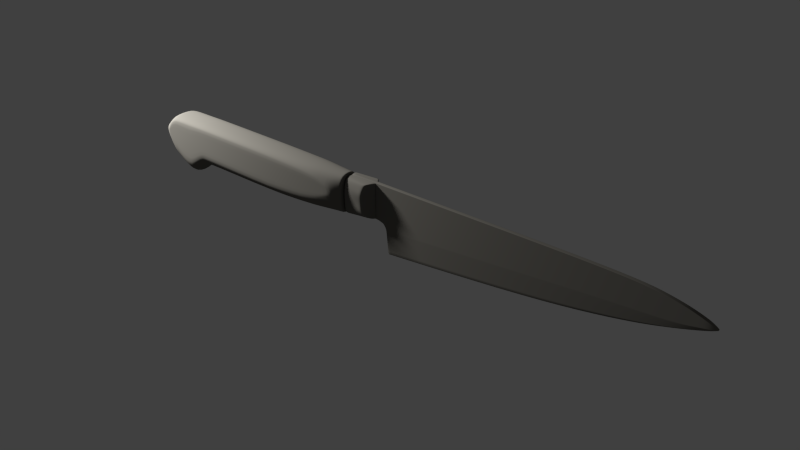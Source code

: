 # Source: KitchenKnife1.blend  (saved by Blender 2.79.0; exported with 4.5.12 LTS)
import bpy
from mathutils import Matrix  # noqa: F401  (used for matrix-valued properties, if any)

bpy.ops.wm.read_factory_settings(use_empty=True)
scene = bpy.context.scene
scene.name = 'Scene'

# ---- collections
col_collection_1 = bpy.data.collections.new('Collection 1'); scene.collection.children.link(col_collection_1)

# ---- materials (node trees are filled in below, after node groups)
mat_material_006 = bpy.data.materials.new('Material.006')
mat_material_006.alpha_threshold = 0.0
mat_material_006.roughness = 0.5

# ---- material node trees
mat_material_006.use_nodes = True; mat_material_006.node_tree.nodes.clear()
_N = mat_material_006.node_tree.nodes; _L = mat_material_006.node_tree.links
n0 = _N.new('ShaderNodeOutputMaterial'); n0.name = 'Material Output'; n0.location = (300, 300)
n1 = _N.new('ShaderNodeBsdfDiffuse'); n1.name = 'Diffuse BSDF'; n1.location = (10, 300)
n1.inputs[0].default_value = (0.1448, 0.1374, 0.1214, 1.0)
_L.new(n1.outputs[0], n0.inputs[0])
n0.is_active_output = True

# ---- world
world_world = bpy.data.worlds.new('World'); scene.world = world_world
world_world.color = (0.05088, 0.05088, 0.05088)
world_world.use_sun_shadow = False
world_world.sun_shadow_jitter_overblur = 0.0
world_world.cycles.sampling_method = 'NONE'
world_world.cycles.sample_map_resolution = 256

# ---- lights
light_point = bpy.data.lights.new('Point', 'POINT')
light_point.transmission_factor = 0.0
light_point.energy = 246.3
light_point.shadow_buffer_clip_start = 0.5
light_point.shadow_soft_size = 0.1
light_point.shadow_maximum_resolution = 0.006
light_point.use_absolute_resolution = True
light_point.cycles.use_multiple_importance_sampling = False

# ---- meshes
me_cube_003 = bpy.data.meshes.new('Cube.003')
me_cube_003.from_pydata([(-8.683, -0.1929, -12.28), (-8.683, 0.1929, -12.28), (16.87, 0.1929, -10.32), (16.87, -0.1929, -10.32), (-11.56, -1.0, 1.06), (-11.56, 1.0, 1.06), (16.87, 1.0, 0.7648), (16.87, -1.0, 0.7648), (-9.076, -1.0, -7.574), (-9.076, 1.0, -7.574), (16.87, 1.0, -5.991), (16.87, -1.0, -5.991), (-9.812, -1.0, -6.405), (-9.812, 1.0, -6.405), (16.87, 1.0, -5.02), (16.87, -1.0, -5.02), (-10.8, -1.0, -6.058), (-10.8, 1.0, -6.058), (16.87, 1.0, -4.596), (16.87, -1.0, -4.596), (-11.58, -1.0, -5.965), (-11.58, 1.0, -5.965), (16.87, 1.0, -4.26), (16.87, -1.0, -4.26), (30.87, 0.1929, -8.652), (30.87, -0.1929, -8.652), (30.87, 1.0, 0.5766), (30.87, -1.0, 0.5766), (30.87, 1.0, -5.05), (30.87, -1.0, -5.05), (30.87, 1.0, -4.079), (30.87, -1.0, -4.079), (30.87, 1.0, -3.655), (30.87, -1.0, -3.655), (30.87, 1.0, -3.319), (30.87, -1.0, -3.319), (40.21, 0.1929, -6.959), (40.21, -0.1929, -6.959), (40.21, 1.0, 0.2473), (40.21, -1.0, 0.2473), (40.21, 1.0, -4.603), (40.21, -1.0, -4.603), (40.21, 1.0, -3.632), (40.21, -1.0, -3.632), (40.21, 1.0, -3.208), (40.21, -1.0, -3.208), (40.21, 1.0, -2.872), (40.21, -1.0, -2.872), (44.16, 0.1929, -5.971), (44.16, -0.1929, -5.971), (44.16, 1.0, -0.2702), (44.16, -1.0, -0.2702), (44.16, 1.0, -4.438), (44.16, -1.0, -4.438), (44.16, 1.0, -3.467), (44.16, -1.0, -3.467), (44.16, 1.0, -3.044), (44.16, -1.0, -3.044), (44.16, 1.0, -2.707), (44.16, -1.0, -2.707), (47.64, 0.1929, -5.037), (47.64, -0.1929, -5.037), (47.64, 1.0, -0.9835), (47.64, -1.0, -0.9835), (47.64, 1.0, -4.126), (47.64, -1.0, -4.126), (47.64, 1.0, -3.425), (47.64, -1.0, -3.425), (47.64, 1.0, -3.119), (47.64, -1.0, -3.119), (47.64, 1.0, -2.876), (47.64, -1.0, -2.876), (50.21, 0.1929, -4.241), (50.21, -0.1929, -4.241), (50.21, 1.0, -1.75), (50.21, -1.0, -1.75), (50.21, 1.0, -3.594), (50.21, -1.0, -3.594), (50.21, 1.0, -3.159), (50.21, -1.0, -3.159), (50.21, 1.0, -2.969), (50.21, -1.0, -2.969), (50.21, 1.0, -2.818), (50.21, -1.0, -2.818), (51.88, 0.1929, -3.662), (51.88, -0.1929, -3.662), (51.88, 1.0, -2.391), (51.88, -1.0, -2.391), (51.88, 1.0, -3.34), (51.88, -1.0, -3.34), (51.88, 1.0, -3.124), (51.88, -1.0, -3.124), (51.88, 1.0, -3.029), (51.88, -1.0, -3.029), (51.88, 1.0, -2.954), (51.88, -1.0, -2.954), (52.92, 0.07992, -3.223), (52.92, -0.07992, -3.223), (52.91, 0.4143, -2.898), (52.91, -0.4143, -2.898), (53.04, 0.4143, -3.112), (53.04, -0.4143, -3.112), (53.05, 0.4143, -3.051), (53.05, -0.4143, -3.051), (53.05, 0.4143, -3.024), (53.05, -0.4143, -3.024), (53.04, 0.4143, -3.003), (53.04, -0.4143, -3.003), (-11.47, 1.0, 1.059), (-8.605, 0.1929, -12.27), (-11.47, -1.0, 1.059), (-8.605, -0.1929, -12.27), (-8.997, 1.0, -7.57), (-8.997, -1.0, -7.57), (-9.735, 1.0, -6.377), (-9.735, -1.0, -6.377), (-10.72, 1.0, -6.022), (-10.72, -1.0, -6.022), (-11.49, 1.0, -5.96), (-11.49, -1.0, -5.96), (-8.729, 0.5694, -11.72), (16.87, 0.5694, -9.813), (16.87, -0.5694, -9.813), (-8.729, -0.5694, -11.72), (30.87, 0.5694, -8.229), (30.87, -0.5694, -8.229), (40.21, 0.5694, -6.682), (40.21, -0.5694, -6.682), (44.16, 0.5694, -5.791), (44.16, -0.5694, -5.791), (47.64, 0.5694, -4.93), (47.64, -0.5694, -4.93), (50.21, 0.5694, -4.165), (50.21, -0.5694, -4.165), (51.88, 0.5694, -3.624), (51.88, -0.5694, -3.624), (52.93, 0.2359, -3.206), (52.93, -0.2359, -3.206), (-8.651, 0.5694, -11.72), (-8.651, -0.5694, -11.72), (53.02, 0.4143, -3.002), (53.02, 0.4143, -3.024), (53.02, -0.4143, -3.024), (53.02, -0.4143, -3.002), (53.02, -0.4143, -3.052), (53.02, 0.4143, -3.052), (53.02, -0.4143, -3.116), (53.02, 0.4143, -3.116), (52.9, -0.4143, -2.893), (52.9, 0.4143, -2.893), (52.9, -0.07992, -3.229), (52.9, 0.07992, -3.229), (52.91, -0.2359, -3.21), (52.91, 0.2359, -3.21), (-11.56, -1.0, 0.4974), (-11.56, 1.0, 0.4974), (16.87, 1.0, 0.4022), (16.87, -1.0, 0.4022), (30.87, 1.0, 0.2955), (30.87, -1.0, 0.2955), (40.21, 1.0, 0.0222), (40.21, -1.0, 0.0222), (44.16, 1.0, -0.4461), (44.16, -1.0, -0.4461), (47.64, 1.0, -1.11), (47.64, -1.0, -1.11), (50.21, 1.0, -1.814), (50.21, -1.0, -1.814), (51.88, 1.0, -2.421), (51.88, -1.0, -2.421), (52.92, 0.4143, -2.906), (52.92, -0.4143, -2.906), (-11.47, 1.0, 0.4971), (-11.47, -1.0, 0.4971), (52.91, -0.4143, -2.901), (52.91, 0.4143, -2.901), (-11.49, 1.0, -5.889), (-11.49, -1.0, -5.889), (53.02, 0.4143, -3.001), (-11.58, -1.0, -5.894), (-11.58, 1.0, -5.894), (16.87, 1.0, -4.208), (16.87, -1.0, -4.208), (30.87, 1.0, -3.279), (30.87, -1.0, -3.279), (40.21, 1.0, -2.84), (40.21, -1.0, -2.84), (44.16, 1.0, -2.682), (44.16, -1.0, -2.682), (47.64, 1.0, -2.858), (47.64, -1.0, -2.858), (50.21, 1.0, -2.809), (50.21, -1.0, -2.809), (51.88, 1.0, -2.95), (51.88, -1.0, -2.95), (53.04, 0.4143, -3.002), (53.04, -0.4143, -3.002), (53.02, -0.4143, -3.001), (-9.735, -1.0, -6.474), (-9.735, 1.0, -6.474), (16.87, 1.0, -5.092), (16.87, -1.0, -5.092), (30.87, 1.0, -4.151), (30.87, -1.0, -4.151), (40.21, 1.0, -3.704), (40.21, -1.0, -3.704), (44.16, 1.0, -3.539), (44.16, -1.0, -3.539), (47.64, 1.0, -3.477), (47.64, -1.0, -3.477), (50.21, 1.0, -3.191), (50.21, -1.0, -3.191), (51.88, 1.0, -3.14), (51.88, -1.0, -3.14), (53.05, 0.4143, -3.055), (53.05, -0.4143, -3.055), (-9.658, 1.0, -6.446), (-9.658, -1.0, -6.446), (53.02, -0.4143, -3.057), (53.02, 0.4143, -3.057), (-9.111, -1.0, -7.518), (-9.111, 1.0, -7.518), (16.87, 1.0, -5.945), (16.87, -1.0, -5.945), (30.87, 1.0, -5.004), (30.87, -1.0, -5.004), (40.21, 1.0, -4.557), (40.21, -1.0, -4.557), (44.16, 1.0, -4.392), (44.16, -1.0, -4.392), (47.64, 1.0, -4.093), (47.64, -1.0, -4.093), (50.21, 1.0, -3.573), (50.21, -1.0, -3.573), (51.88, 1.0, -3.33), (51.88, -1.0, -3.33), (53.04, 0.4143, -3.109), (53.04, -0.4143, -3.109), (-9.031, 1.0, -7.513), (-9.031, -1.0, -7.513), (53.02, 0.4143, -3.113), (53.02, -0.4143, -3.113), (-8.689, 0.3007, -12.2), (16.87, 0.3007, -10.25), (16.87, -0.3007, -10.25), (-8.689, -0.3007, -12.2), (30.87, 0.3007, -8.596), (30.87, -0.3007, -8.596), (40.21, 0.3007, -6.922), (40.21, -0.3007, -6.922), (44.16, 0.3007, -5.947), (44.16, -0.3007, -5.947), (47.64, 0.3007, -5.023), (47.64, -0.3007, -5.023), (50.21, 0.3007, -4.231), (50.21, -0.3007, -4.231), (51.88, 0.3007, -3.657), (51.88, -0.3007, -3.657), (52.92, 0.1246, -3.221), (52.92, -0.1246, -3.221), (-8.611, 0.3007, -12.2), (-8.611, -0.3007, -12.2), (52.9, -0.1246, -3.226), (52.9, 0.1246, -3.226), (-9.288, -1.0, -6.995), (-9.288, 1.0, -6.995), (16.87, 1.0, -5.518), (16.87, -1.0, -5.518), (30.87, 1.0, -4.577), (30.87, -1.0, -4.577), (40.21, 1.0, -4.13), (40.21, -1.0, -4.13), (44.16, 1.0, -3.966), (44.16, -1.0, -3.966), (47.64, 1.0, -3.785), (47.64, -1.0, -3.785), (50.21, 1.0, -3.382), (50.21, -1.0, -3.382), (51.88, 1.0, -3.235), (51.88, -1.0, -3.235), (53.05, 0.4143, -3.082), (53.05, -0.4143, -3.082), (-9.208, 1.0, -6.99), (-9.208, -1.0, -6.99), (53.02, 0.4143, -3.085), (53.02, -0.4143, -3.085), (-8.742, 0.5694, -11.58), (16.87, 0.5694, -9.676), (16.87, -0.5694, -9.676), (-8.742, -0.5694, -11.58), (30.87, 0.5694, -8.115), (30.87, -0.5694, -8.115), (40.21, 0.5694, -6.607), (40.21, -0.5694, -6.607), (44.16, 0.5694, -5.742), (44.16, -0.5694, -5.742), (47.64, 0.5694, -4.901), (47.64, -0.5694, -4.901), (50.21, 0.5694, -4.145), (50.21, -0.5694, -4.145), (51.88, 0.5694, -3.614), (51.88, -0.5694, -3.614), (52.93, 0.2359, -3.203), (52.93, -0.2359, -3.203), (-8.663, 0.5694, -11.57), (-8.663, -0.5694, -11.57), (52.91, 0.2359, -3.205), (52.91, -0.2359, -3.205), (-16.68, -1.0, 1.06), (-16.68, 1.0, 1.06), (-16.71, -1.0, -6.408), (-16.71, 1.0, -6.408), (-16.68, -1.0, 0.4974), (-16.68, 1.0, 0.4974), (-16.7, -1.0, -6.336), (-16.7, 1.0, -6.336), (-11.56, -1.0, 0.9227), (-11.56, 1.0, 0.9227), (16.87, 1.0, 0.709), (16.87, -1.0, 0.709), (30.87, 1.0, 0.5333), (30.87, -1.0, 0.5333), (40.21, 1.0, 0.2127), (40.21, -1.0, 0.2127), (44.16, 1.0, -0.2973), (44.16, -1.0, -0.2973), (47.64, 1.0, -1.003), (47.64, -1.0, -1.003), (50.21, 1.0, -1.76), (50.21, -1.0, -1.76), (51.88, 1.0, -2.396), (51.88, -1.0, -2.396), (52.91, 0.4143, -2.9), (52.91, -0.4143, -2.9), (52.9, -0.4143, -2.894), (-11.47, 1.0, 0.922), (-11.47, -1.0, 0.922), (52.9, 0.4143, -2.894), (-16.68, -1.0, 0.9227), (-16.68, 1.0, 0.9227), (-16.66, 1.0, -6.336), (-16.64, 1.0, 0.4974), (-16.66, -1.0, -6.336), (-16.64, -1.0, 0.4974), (-16.66, 1.0, -6.408), (-16.66, -1.0, -6.408), (-16.64, 1.0, 1.06), (-16.64, -1.0, 1.06), (-16.64, 1.0, 0.9227), (-16.64, -1.0, 0.9227), (-8.909, 0.7847, -9.575), (16.87, 0.7847, -7.834), (16.87, -0.7847, -7.834), (-8.909, -0.7847, -9.575), (30.87, 0.7847, -6.583), (30.87, -0.7847, -6.583), (40.21, 0.7847, -5.605), (40.21, -0.7847, -5.605), (44.16, 0.7847, -5.09), (44.16, -0.7847, -5.09), (47.64, 0.7847, -4.514), (47.64, -0.7847, -4.514), (50.21, 0.7847, -3.869), (50.21, -0.7847, -3.869), (51.88, 0.7847, -3.477), (51.88, -0.7847, -3.477), (53.0, 0.3251, -3.157), (53.0, -0.3251, -3.157), (-8.83, 0.7847, -9.569), (-8.83, -0.7847, -9.569), (52.98, -0.3251, -3.162), (52.98, 0.3251, -3.162), (-17.18, -3.026, -6.413), (-17.18, 3.026, -6.413), (-11.32, 1.253, -5.941), (-11.32, -1.253, -5.941), (-17.18, -2.752, 0.8961), (-17.18, 2.752, 0.8961), (-11.32, 1.012, 0.8961), (-11.32, -1.012, 0.8961), (-11.82, 2.372, 0.8961), (-11.49, 1.605, -5.969), (-11.82, -2.372, 0.8961), (-11.49, -1.605, -5.969), (-17.18, -4.817, -5.94), (-17.18, 4.817, -5.94), (-11.32, 1.222, -5.504), (-11.32, -1.222, -5.504), (-12.13, 4.79, -5.613), (-12.13, -4.79, -5.613), (-17.18, -4.719, 0.439), (-17.18, 4.719, 0.439), (-11.32, 1.425, 0.4874), (-11.32, -1.425, 0.4874), (-12.77, 5.297, 0.4712), (-12.77, -5.297, 0.4712), (-17.18, -5.667, -5.2), (-17.18, 5.667, -5.2), (-11.32, 1.353, -4.715), (-11.32, -1.353, -4.715), (-12.77, 5.816, -4.876), (-12.77, -5.816, -4.876), (-17.18, -5.737, -0.4763), (-17.18, 5.737, -0.4763), (-11.32, 1.593, -0.357), (-11.32, -1.593, -0.357), (-13.01, 6.079, -0.3968), (-13.01, -6.079, -0.3968), (-17.18, -5.981, -1.288), (-17.18, 5.981, -1.288), (-11.32, 1.62, -1.106), (-11.32, -1.62, -1.106), (-13.07, 6.773, -1.166), (-13.07, -6.773, -1.166), (-17.18, -5.788, -4.499), (-17.18, 5.788, -4.499), (-11.32, 1.462, -4.068), (-11.32, -1.462, -4.068), (-13.09, 6.368, -4.212), (-13.09, -6.368, -4.212), (-17.18, -6.135, -2.893), (-17.18, 6.135, -2.893), (-11.32, 1.679, -2.587), (-11.32, -1.679, -2.587), (-13.19, 6.135, -2.689), (-13.19, -6.135, -2.689), (-17.18, -3.504, 0.7515), (-17.18, 3.504, 0.7515), (-11.32, 1.288, 0.7757), (-11.32, -1.288, 0.7757), (-12.48, 4.79, 0.7676), (-12.48, -4.79, 0.7676), (-17.1, 3.026, -6.404), (-17.1, -2.752, 0.8961), (-17.1, 2.752, 0.8961), (-17.1, -3.026, -6.404), (-17.11, -4.817, -5.933), (-17.11, 4.817, -5.933), (-17.12, -4.719, 0.4395), (-17.12, 4.719, 0.4395), (-17.12, -5.667, -5.195), (-17.12, 5.667, -5.195), (-17.12, -5.737, -0.475), (-17.12, 5.737, -0.475), (-17.12, -5.981, -1.286), (-17.12, 5.981, -1.286), (-17.12, -5.788, -4.494), (-17.12, 5.788, -4.494), (-17.12, -6.135, -2.89), (-17.12, 6.135, -2.89), (-17.11, -3.504, 0.7517), (-17.11, 3.504, 0.7517), (-17.18, 2.596e-15, 1.006), (-17.18, 2.596e-15, -6.413), (-11.32, -2.269e-15, 1.006), (-11.32, -2.269e-15, -5.941), (-11.49, -2.123e-15, -5.969), (-11.82, -1.851e-15, 1.006), (-17.18, 2.596e-15, -5.94), (-11.32, -2.269e-15, -5.504), (-17.18, 2.596e-15, 0.439), (-11.32, -2.269e-15, 0.4874), (-17.18, 2.596e-15, -5.2), (-11.32, -2.269e-15, -4.715), (-17.18, 2.596e-15, -0.4763), (-11.32, -2.269e-15, -0.357), (-17.18, 2.596e-15, -1.288), (-11.32, -2.269e-15, -1.106), (-17.18, 2.596e-15, -4.499), (-11.32, -2.269e-15, -4.068), (-17.18, 2.596e-15, -2.893), (-11.32, -2.269e-15, -2.587), (-17.18, 2.596e-15, 0.7783), (-11.32, -2.269e-15, 0.7757), (-17.1, 2.529e-15, 1.006), (-17.1, 2.525e-15, -6.404), (-11.35, 1.046, 0.8961), (-11.33, -1.274, -5.942), (-11.33, 1.274, -5.942), (-11.35, -1.046, 0.8961), (-11.36, 1.331, -5.511), (-11.36, -1.331, -5.511), (-11.4, 1.552, 0.4864), (-11.4, -1.552, 0.4864), (-11.4, 1.474, -4.724), (-11.4, -1.474, -4.724), (-11.42, 1.735, -0.3594), (-11.42, -1.735, -0.3594), (-11.42, 1.765, -1.109), (-11.42, -1.765, -1.109), (-11.42, 1.593, -4.076), (-11.42, -1.593, -4.076), (-11.43, 1.783, -2.593), (-11.43, -1.783, -2.593), (-11.38, 1.403, 0.7752), (-11.38, -1.403, 0.7752), (-11.33, -2.26e-15, -5.942), (-11.35, -2.244e-15, 1.006), (-12.19, -4.79, -5.617), (-12.82, -5.289, 0.4709), (-12.83, -5.814, -4.88), (-13.06, -6.075, -0.3977), (-13.12, -6.764, -1.168), (-13.14, -6.36, -4.215), (-13.24, -6.135, -2.691), (-12.54, -4.774, 0.7674), (-11.56, 1.616, -5.974), (-11.89, -2.377, 0.8961), (-11.89, 2.377, 0.8961), (-11.56, -1.616, -5.974), (-12.19, 4.79, -5.617), (-12.82, 5.289, 0.4709), (-12.83, 5.814, -4.88), (-13.06, 6.075, -0.3977), (-13.12, 6.764, -1.168), (-13.14, 6.36, -4.215), (-13.24, 6.135, -2.691), (-12.54, 4.774, 0.7674), (-11.56, -2.066e-15, -5.974), (-11.89, -1.796e-15, 1.006), (-17.38, 4.101, -6.274), (-17.38, -7.243, -6.274), (-61.19, -7.243, -7.712), (-61.19, 4.1, -7.712), (-17.38, 4.101, 1.437), (-17.38, -7.243, 1.437), (-61.19, -7.243, 1.794), (-61.19, 4.1, 1.794), (-63.75, -7.243, -3.782), (-63.75, 4.1, -3.782), (-63.75, -7.243, -0.284), (-63.75, 4.1, -0.284), (-64.05, -6.294, -3.05), (-64.05, 3.152, -3.05), (-64.19, -6.294, -0.9671), (-64.19, 3.152, -0.9671), (-62.47, -7.243, 1.178), (-62.47, 4.1, 1.178), (-62.62, 4.1, -6.282), (-62.62, -7.243, -6.282), (-56.68, 4.1, -9.478), (-56.68, -7.243, -9.478), (-56.68, 4.1, 1.794), (-56.68, -7.243, 1.794), (-54.18, 4.1, -7.431), (-54.18, -7.243, -7.431), (-54.18, 4.1, 1.794), (-54.18, -7.243, 1.794), (-52.18, 4.1, -6.828), (-52.18, -7.243, -6.828), (-52.18, 4.1, 1.794), (-52.18, -7.243, 1.794), (-63.11, 4.1, 0.654), (-63.21, 4.1, -5.141), (-63.11, -7.243, 0.654), (-63.21, -7.243, -5.141), (-34.79, 4.101, -7.406), (-34.79, -7.243, -7.406), (-34.79, 4.101, 1.616), (-34.79, -7.243, 1.616), (-26.61, 4.101, -7.156), (-26.61, -7.243, -7.156), (-26.61, 4.101, 1.532), (-26.61, -7.243, 1.532), (-17.38, 4.101, -4.327), (-17.38, -7.243, -4.327), (-61.19, -9.731, -4.617), (-61.19, 6.589, -4.617), (-63.63, -8.857, -1.966), (-63.63, 5.714, -1.966), (-64.34, -6.294, -2.194), (-64.34, 3.152, -2.194), (-62.31, 6.589, -3.367), (-62.31, -9.731, -3.367), (-57.06, -9.731, -6.89), (-57.06, 6.589, -6.89), (-54.18, -9.731, -5.356), (-54.18, 6.589, -5.356), (-52.18, -9.731, -4.792), (-52.18, 6.589, -4.792), (-62.69, 6.589, -2.459), (-62.69, -9.731, -2.459), (-34.79, -9.731, -5.422), (-34.79, 6.589, -5.422), (-26.61, -9.731, -4.962), (-26.61, 6.589, -4.962), (-59.13, 4.1, -8.855), (-59.13, -7.243, -8.855), (-58.93, 4.1, 1.794), (-58.93, -7.243, 1.794), (-59.38, -9.731, -6.013), (-59.38, 6.589, -6.013), (-17.38, 4.101, -1.588), (-17.38, -7.243, -1.588), (-61.19, -9.731, 0.7243), (-61.19, 6.589, 0.7243), (-63.69, -8.857, -1.244), (-63.69, 5.714, -1.244), (-64.33, -6.294, -1.341), (-64.33, 3.152, -1.341), (-62.38, 6.589, -0.3244), (-56.88, 6.589, 0.9706), (-54.18, 6.589, 0.9798), (-52.18, 6.589, 0.964), (-62.75, 6.589, -1.026), (-34.79, 6.589, 0.5691), (-26.61, 6.589, 0.1844), (-62.38, -9.731, -0.3244), (-56.88, -9.731, 0.9706), (-54.18, -9.731, 0.9798), (-52.18, -9.731, 0.964), (-62.75, -9.731, -1.026), (-34.79, -9.731, 0.5691), (-26.61, -9.731, 0.1844), (-59.03, -9.731, 1.009), (-59.03, 6.589, 1.009), (-61.83, -7.243, 1.486), (-61.97, -7.243, -7.266), (-61.83, 4.1, 1.486), (-61.97, 4.1, -7.266), (-61.75, 6.589, -3.992), (-61.75, -9.731, -3.992), (-61.78, -9.731, 0.3893), (-61.78, 6.589, 0.3893), (-60.54, 4.1, -8.12), (-60.54, -7.243, -8.12), (-60.54, 4.1, 1.794), (-60.54, -7.243, 1.794), (-60.6, -9.731, -5.017), (-60.6, 6.589, -5.017), (-60.57, -9.731, 0.9398), (-60.57, 6.589, 0.9398), (-19.6, 4.101, -6.714), (-19.6, -7.243, -6.714), (-19.6, 4.101, 1.484), (-19.6, -7.243, 1.484), (-19.6, -9.731, -2.766), (-19.6, 6.589, -2.766), (-19.6, -9.731, -1.354), (-19.6, 6.589, -1.354), (-59.08, -9.731, -2.502), (-17.38, 4.101, -2.957), (-17.38, -7.243, -2.957), (-61.19, -9.731, -1.947), (-61.19, 6.589, -1.947), (-63.66, -8.857, -1.605), (-63.66, 5.714, -1.605), (-64.4, -6.294, -1.749), (-64.4, 3.152, -1.749), (-62.34, 6.589, -1.846), (-56.97, 6.589, -2.96), (-54.18, 6.589, -2.131), (-52.18, 6.589, -1.914), (-62.75, 6.589, -1.743), (-34.79, 6.589, -2.426), (-26.61, 6.589, -2.389), (-62.34, -9.731, -1.846), (-56.97, -9.731, -2.96), (-54.18, -9.731, -2.131), (-52.18, -9.731, -1.914), (-62.75, -9.731, -1.743), (-34.79, -9.731, -2.426), (-26.61, -9.731, -2.389), (-59.08, 6.589, -2.502), (-61.77, 6.589, -1.802), (-61.77, -9.731, -1.802), (-60.58, 6.589, -2.038), (-60.58, -9.731, -2.038), (-19.24, 6.589, -2.101), (-19.24, -9.731, -2.101), (-23.1, -9.731, -4.191), (-23.1, 6.589, -4.191), (-23.1, -9.731, -0.2088), (-23.1, 6.589, -0.2088), (-23.1, 4.101, -6.935), (-23.1, -7.243, -6.935), (-23.1, 4.101, 1.508), (-23.1, -7.243, 1.508), (-22.92, 6.589, -2.245), (-22.92, -9.731, -2.245), (-17.49, 4.101, -6.297), (-17.49, -7.243, -6.297), (-17.49, 4.101, 1.44), (-17.49, -7.243, 1.44), (-17.49, -7.373, -4.245), (-17.49, 4.231, -4.245), (-17.49, -7.373, -1.575), (-17.49, 4.231, -1.575), (-17.47, 4.231, -2.912), (-17.47, -7.373, -2.912), (-57.8, 4.1, -9.472), (-57.8, -7.243, -9.472), (-57.8, 4.1, 1.794), (-57.8, -7.243, 1.794), (-58.16, -9.731, -6.795), (-58.16, 6.589, -6.795), (-57.95, -9.731, 0.9895), (-57.95, 6.589, 0.9895), (-58.01, 6.589, -2.733), (-58.01, -9.731, -2.733), (-56.18, 4.1, -9.065), (-56.18, -7.243, -9.065), (-56.18, 4.1, 1.794), (-56.18, -7.243, 1.794), (-56.34, -9.731, -6.853), (-56.34, 6.589, -6.853), (-56.33, -9.731, 0.9725), (-56.33, 6.589, 0.9725), (-56.41, 6.589, -2.793), (-56.41, -9.731, -2.793), (-53.18, 4.1, -7.13), (-53.18, -7.243, -7.13), (-53.18, 4.1, 1.794), (-53.18, -7.243, 1.794), (-53.18, -9.731, -4.813), (-53.18, 6.589, -4.813), (-53.18, -9.731, 0.9719), (-53.18, 6.589, 0.9719), (-53.18, 6.589, -2.023), (-53.18, -9.731, -2.023)], [], [(245, 242, 1, 0), (260, 243, 2, 109), (223, 11, 29, 225), (261, 245, 0, 111), (111, 109, 2, 3), (110, 108, 5, 4), (220, 221, 9, 8), (238, 222, 10, 112), (14, 18, 32, 30), (239, 220, 8, 113), (16, 17, 13, 12), (116, 18, 14, 114), (19, 15, 31, 33), (117, 16, 12, 115), (20, 21, 17, 16), (118, 22, 18, 116), (18, 22, 34, 32), (119, 20, 16, 117), (340, 344, 311, 315), (176, 181, 22, 118), (23, 19, 33, 35), (177, 179, 20, 119), (225, 29, 41, 227), (30, 32, 44, 42), (33, 31, 43, 45), (32, 34, 46, 44), (35, 33, 45, 47), (200, 14, 30, 202), (182, 23, 35, 184), (318, 6, 26, 320), (3, 2, 24, 25), (244, 3, 25, 247), (6, 7, 27, 26), (351, 10, 28, 354), (227, 41, 53, 229), (42, 44, 56, 54), (45, 43, 55, 57), (44, 46, 58, 56), (47, 45, 57, 59), (202, 30, 42, 204), (184, 35, 47, 186), (320, 26, 38, 322), (25, 24, 36, 37), (247, 25, 37, 249), (26, 27, 39, 38), (354, 28, 40, 356), (229, 53, 65, 231), (54, 56, 68, 66), (57, 55, 67, 69), (56, 58, 70, 68), (59, 57, 69, 71), (204, 42, 54, 206), (186, 47, 59, 188), (322, 38, 50, 324), (37, 36, 48, 49), (249, 37, 49, 251), (38, 39, 51, 50), (356, 40, 52, 358), (231, 65, 77, 233), (66, 68, 80, 78), (69, 67, 79, 81), (68, 70, 82, 80), (71, 69, 81, 83), (206, 54, 66, 208), (188, 59, 71, 190), (324, 50, 62, 326), (49, 48, 60, 61), (251, 49, 61, 253), (50, 51, 63, 62), (358, 52, 64, 360), (233, 77, 89, 235), (78, 80, 92, 90), (81, 79, 91, 93), (80, 82, 94, 92), (83, 81, 93, 95), (208, 66, 78, 210), (190, 71, 83, 192), (326, 62, 74, 328), (61, 60, 72, 73), (253, 61, 73, 255), (62, 63, 75, 74), (360, 64, 76, 362), (241, 146, 101, 237), (145, 141, 104, 102), (142, 144, 103, 105), (141, 140, 106, 104), (143, 142, 105, 107), (210, 78, 90, 212), (192, 83, 95, 194), (328, 74, 86, 330), (73, 72, 84, 85), (255, 73, 85, 257), (74, 75, 87, 86), (362, 76, 88, 364), (258, 259, 97, 96), (236, 237, 101, 100), (104, 105, 103, 102), (106, 107, 105, 104), (195, 196, 107, 106), (219, 145, 102, 214), (197, 143, 107, 196), (337, 149, 98, 332), (150, 151, 96, 97), (262, 150, 97, 259), (149, 148, 99, 98), (371, 147, 100, 366), (242, 260, 109, 1), (244, 261, 111, 3), (0, 1, 109, 111), (7, 6, 108, 110), (221, 238, 112, 9), (223, 239, 113, 11), (17, 116, 114, 13), (19, 117, 115, 15), (21, 118, 116, 17), (23, 119, 117, 19), (180, 176, 118, 21), (182, 177, 119, 23), (289, 286, 120, 123), (304, 287, 121, 138), (305, 289, 123, 139), (288, 122, 125, 291), (243, 121, 124, 246), (291, 125, 127, 293), (246, 124, 126, 248), (293, 127, 129, 295), (248, 126, 128, 250), (295, 129, 131, 297), (250, 128, 130, 252), (297, 131, 133, 299), (252, 130, 132, 254), (299, 133, 135, 301), (254, 132, 134, 256), (302, 303, 137, 136), (307, 152, 137, 303), (263, 153, 136, 258), (286, 304, 138, 120), (288, 305, 139, 122), (235, 89, 146, 241), (90, 92, 141, 145), (93, 91, 144, 142), (92, 94, 140, 141), (95, 93, 142, 143), (212, 90, 145, 219), (194, 95, 143, 197), (330, 86, 149, 337), (85, 84, 151, 150), (257, 85, 150, 262), (86, 87, 148, 149), (364, 88, 147, 371), (301, 135, 152, 307), (256, 134, 153, 263), (342, 343, 312, 314), (335, 318, 156, 172), (336, 316, 154, 173), (319, 157, 159, 321), (181, 156, 158, 183), (321, 159, 161, 323), (183, 158, 160, 185), (323, 161, 163, 325), (185, 160, 162, 187), (325, 163, 165, 327), (187, 162, 164, 189), (327, 165, 167, 329), (189, 164, 166, 191), (329, 167, 169, 331), (191, 166, 168, 193), (332, 333, 171, 170), (334, 174, 171, 333), (178, 175, 170, 195), (317, 335, 172, 155), (319, 336, 173, 157), (331, 169, 174, 334), (193, 168, 175, 178), (341, 340, 315, 313), (172, 156, 181, 176), (173, 154, 179, 177), (157, 182, 184, 159), (159, 184, 186, 161), (161, 186, 188, 163), (163, 188, 190, 165), (165, 190, 192, 167), (167, 192, 194, 169), (170, 171, 196, 195), (174, 197, 196, 171), (155, 172, 176, 180), (157, 173, 177, 182), (169, 194, 197, 174), (22, 181, 183, 34), (34, 183, 185, 46), (46, 185, 187, 58), (58, 187, 189, 70), (70, 189, 191, 82), (82, 191, 193, 94), (140, 178, 195, 106), (94, 193, 178, 140), (15, 201, 203, 31), (12, 13, 199, 198), (114, 14, 200, 216), (115, 12, 198, 217), (31, 203, 205, 43), (266, 200, 202, 268), (43, 205, 207, 55), (268, 202, 204, 270), (55, 207, 209, 67), (270, 204, 206, 272), (67, 209, 211, 79), (272, 206, 208, 274), (79, 211, 213, 91), (274, 208, 210, 276), (144, 218, 215, 103), (276, 210, 212, 278), (102, 103, 215, 214), (284, 219, 214, 280), (13, 114, 216, 199), (15, 115, 217, 201), (91, 213, 218, 144), (278, 212, 219, 284), (267, 223, 225, 269), (264, 265, 221, 220), (282, 266, 222, 238), (283, 264, 220, 239), (269, 225, 227, 271), (271, 227, 229, 273), (273, 229, 231, 275), (275, 231, 233, 277), (277, 233, 235, 279), (285, 241, 237, 281), (280, 281, 237, 236), (265, 282, 238, 221), (267, 283, 239, 223), (279, 235, 241, 285), (10, 222, 224, 28), (28, 224, 226, 40), (40, 226, 228, 52), (52, 228, 230, 64), (64, 230, 232, 76), (76, 232, 234, 88), (147, 240, 236, 100), (88, 234, 240, 147), (123, 120, 242, 245), (138, 121, 243, 260), (139, 123, 245, 261), (122, 244, 247, 125), (125, 247, 249, 127), (127, 249, 251, 129), (129, 251, 253, 131), (131, 253, 255, 133), (133, 255, 257, 135), (136, 137, 259, 258), (152, 262, 259, 137), (120, 138, 260, 242), (122, 139, 261, 244), (2, 243, 246, 24), (24, 246, 248, 36), (36, 248, 250, 48), (48, 250, 252, 60), (60, 252, 254, 72), (72, 254, 256, 84), (151, 263, 258, 96), (135, 257, 262, 152), (84, 256, 263, 151), (222, 266, 268, 224), (224, 268, 270, 226), (226, 270, 272, 228), (228, 272, 274, 230), (230, 274, 276, 232), (232, 276, 278, 234), (240, 284, 280, 236), (234, 278, 284, 240), (201, 267, 269, 203), (198, 199, 265, 264), (216, 200, 266, 282), (217, 198, 264, 283), (203, 269, 271, 205), (205, 271, 273, 207), (207, 273, 275, 209), (209, 275, 277, 211), (211, 277, 279, 213), (218, 285, 281, 215), (214, 215, 281, 280), (199, 216, 282, 265), (201, 217, 283, 267), (213, 279, 285, 218), (121, 287, 290, 124), (124, 290, 292, 126), (126, 292, 294, 128), (128, 294, 296, 130), (130, 296, 298, 132), (132, 298, 300, 134), (153, 306, 302, 136), (353, 350, 286, 289), (368, 351, 287, 304), (369, 353, 289, 305), (352, 288, 291, 355), (355, 291, 293, 357), (357, 293, 295, 359), (359, 295, 297, 361), (361, 297, 299, 363), (363, 299, 301, 365), (366, 367, 303, 302), (370, 307, 303, 367), (350, 368, 304, 286), (352, 369, 305, 288), (134, 300, 306, 153), (365, 301, 307, 370), (314, 315, 311, 310), (338, 339, 313, 312), (312, 313, 315, 314), (345, 342, 314, 310), (344, 345, 310, 311), (348, 341, 313, 339), (347, 346, 309, 308), (349, 347, 308, 338), (156, 318, 320, 158), (158, 320, 322, 160), (160, 322, 324, 162), (162, 324, 326, 164), (164, 326, 328, 166), (166, 328, 330, 168), (175, 337, 332, 170), (168, 330, 337, 175), (108, 6, 318, 335), (110, 4, 316, 336), (7, 319, 321, 27), (27, 321, 323, 39), (39, 323, 325, 51), (51, 325, 327, 63), (63, 327, 329, 75), (75, 329, 331, 87), (98, 99, 333, 332), (148, 334, 333, 99), (5, 108, 335, 317), (7, 110, 336, 319), (87, 331, 334, 148), (308, 309, 339, 338), (346, 348, 339, 309), (343, 349, 338, 312), (180, 21, 344, 340), (179, 154, 343, 342), (155, 180, 340, 341), (20, 179, 342, 345), (21, 20, 345, 344), (317, 155, 341, 348), (4, 5, 346, 347), (316, 4, 347, 349), (5, 317, 348, 346), (154, 316, 349, 343), (287, 351, 354, 290), (290, 354, 356, 292), (292, 356, 358, 294), (294, 358, 360, 296), (296, 360, 362, 298), (298, 362, 364, 300), (306, 371, 366, 302), (300, 364, 371, 306), (8, 9, 350, 353), (112, 10, 351, 368), (113, 8, 353, 369), (11, 352, 355, 29), (29, 355, 357, 41), (41, 357, 359, 53), (53, 359, 361, 65), (65, 361, 363, 77), (77, 363, 365, 89), (100, 101, 367, 366), (146, 370, 367, 101), (9, 112, 368, 350), (11, 113, 369, 352), (89, 365, 370, 146), (458, 385, 373, 453), (480, 386, 374, 478), (459, 387, 375, 455), (436, 384, 372, 435), (496, 478, 374, 455), (474, 434, 377, 452), (510, 388, 381, 506), (481, 389, 383, 477), (518, 506, 381, 456), (497, 476, 380, 457), (462, 397, 385, 458), (484, 398, 386, 480), (463, 399, 387, 459), (440, 396, 384, 436), (512, 400, 388, 510), (485, 401, 389, 481), (472, 427, 391, 460), (494, 428, 392, 482), (473, 429, 393, 461), (450, 426, 390, 438), (517, 430, 394, 511), (495, 431, 395, 483), (468, 415, 397, 462), (490, 416, 398, 484), (469, 417, 399, 463), (446, 414, 396, 440), (515, 418, 400, 512), (491, 419, 401, 485), (460, 391, 403, 464), (482, 392, 404, 486), (461, 393, 405, 465), (438, 390, 402, 442), (511, 394, 406, 513), (483, 395, 407, 487), (464, 403, 409, 466), (486, 404, 410, 488), (465, 405, 411, 467), (442, 402, 408, 444), (513, 406, 412, 514), (487, 407, 413, 489), (470, 421, 415, 468), (492, 422, 416, 490), (471, 423, 417, 469), (448, 420, 414, 446), (516, 424, 418, 515), (493, 425, 419, 491), (466, 409, 421, 470), (488, 410, 422, 492), (467, 411, 423, 471), (444, 408, 420, 448), (514, 412, 424, 516), (489, 413, 425, 493), (452, 377, 427, 472), (476, 378, 428, 494), (454, 379, 429, 473), (433, 376, 426, 450), (508, 380, 430, 517), (479, 382, 431, 495), (498, 436, 435, 509), (519, 508, 434, 474), (385, 437, 432, 373), (453, 373, 432, 475), (500, 440, 436, 498), (397, 441, 437, 385), (505, 450, 438, 499), (427, 451, 439, 391), (503, 446, 440, 500), (415, 447, 441, 397), (499, 438, 442, 501), (391, 439, 443, 403), (501, 442, 444, 502), (403, 443, 445, 409), (504, 448, 446, 503), (421, 449, 447, 415), (502, 444, 448, 504), (409, 445, 449, 421), (507, 433, 450, 505), (377, 434, 451, 427), (384, 458, 453, 372), (386, 459, 455, 374), (477, 496, 455, 375), (433, 474, 452, 376), (509, 518, 456, 383), (479, 497, 457, 382), (396, 462, 458, 384), (398, 463, 459, 386), (426, 472, 460, 390), (428, 473, 461, 392), (414, 468, 462, 396), (416, 469, 463, 398), (390, 460, 464, 402), (392, 461, 465, 404), (402, 464, 466, 408), (404, 465, 467, 410), (420, 470, 468, 414), (422, 471, 469, 416), (408, 466, 470, 420), (410, 467, 471, 422), (376, 452, 472, 426), (378, 454, 473, 428), (507, 519, 474, 433), (372, 453, 475, 435), (388, 480, 478, 381), (456, 381, 478, 496), (387, 481, 477, 375), (454, 378, 476, 497), (400, 484, 480, 388), (399, 485, 481, 387), (430, 494, 482, 394), (429, 495, 483, 393), (418, 490, 484, 400), (417, 491, 485, 399), (394, 482, 486, 406), (393, 483, 487, 405), (406, 486, 488, 412), (405, 487, 489, 411), (424, 492, 490, 418), (423, 493, 491, 417), (412, 488, 492, 424), (411, 489, 493, 423), (380, 476, 494, 430), (379, 479, 495, 429), (383, 456, 496, 477), (379, 454, 497, 479), (437, 510, 506, 432), (475, 432, 506, 518), (441, 512, 510, 437), (451, 517, 511, 439), (447, 515, 512, 441), (439, 511, 513, 443), (443, 513, 514, 445), (449, 516, 515, 447), (445, 514, 516, 449), (434, 508, 517, 451), (389, 498, 509, 383), (457, 380, 508, 519), (401, 500, 498, 389), (431, 505, 499, 395), (419, 503, 500, 401), (395, 499, 501, 407), (407, 501, 502, 413), (425, 504, 503, 419), (413, 502, 504, 425), (382, 507, 505, 431), (435, 475, 518, 509), (382, 457, 519, 507), (624, 625, 522, 523), (626, 527, 526, 627), (592, 524, 525, 593), (630, 627, 526, 594), (554, 552, 531, 530), (629, 624, 523, 567), (530, 531, 535, 534), (580, 553, 529, 569), (611, 554, 530, 596), (553, 555, 528, 529), (598, 534, 535, 599), (569, 529, 533, 571), (596, 530, 534, 598), (529, 528, 532, 533), (616, 618, 537, 536), (620, 619, 538, 572), (622, 616, 536, 607), (619, 617, 539, 538), (700, 701, 541, 540), (702, 542, 543, 703), (706, 703, 543, 608), (705, 700, 540, 575), (710, 711, 545, 544), (712, 546, 547, 713), (716, 713, 547, 609), (715, 710, 544, 577), (556, 557, 549, 548), (558, 550, 551, 559), (612, 559, 551, 610), (583, 556, 548, 579), (536, 537, 552, 554), (572, 538, 553, 580), (607, 536, 554, 611), (538, 539, 555, 553), (560, 561, 557, 556), (562, 558, 559, 563), (613, 563, 559, 612), (585, 560, 556, 583), (674, 675, 561, 560), (676, 562, 563, 677), (672, 677, 563, 613), (671, 674, 560, 585), (520, 564, 565, 521), (625, 628, 566, 522), (666, 629, 567, 644), (653, 580, 569, 646), (555, 581, 568, 528), (532, 570, 571, 533), (646, 569, 571, 648), (528, 568, 570, 532), (664, 620, 572, 649), (617, 621, 573, 539), (701, 704, 574, 541), (708, 705, 575, 650), (711, 714, 576, 545), (718, 715, 577, 651), (557, 582, 578, 549), (654, 583, 579, 652), (649, 572, 580, 653), (539, 573, 581, 555), (561, 584, 582, 557), (655, 585, 583, 654), (675, 670, 584, 561), (678, 671, 585, 655), (690, 691, 587, 586), (692, 588, 589, 693), (696, 693, 589, 614), (695, 690, 586, 591), (691, 694, 590, 587), (698, 695, 591, 663), (641, 592, 593, 642), (667, 630, 594, 643), (660, 611, 596, 645), (647, 598, 599, 648), (645, 596, 598, 647), (665, 622, 607, 656), (709, 706, 608, 657), (719, 716, 609, 658), (661, 612, 610, 659), (656, 607, 611, 660), (662, 613, 612, 661), (679, 672, 613, 662), (626, 631, 595, 527), (552, 604, 597, 531), (531, 597, 599, 535), (618, 623, 600, 537), (702, 707, 601, 542), (712, 717, 602, 546), (558, 605, 603, 550), (537, 600, 604, 552), (562, 606, 605, 558), (676, 673, 606, 562), (699, 696, 614, 640), (692, 697, 615, 588), (526, 527, 618, 616), (567, 523, 619, 620), (594, 526, 616, 622), (523, 522, 617, 619), (644, 567, 620, 664), (522, 566, 621, 617), (643, 594, 622, 665), (527, 595, 623, 618), (586, 587, 625, 624), (588, 626, 627, 589), (614, 589, 627, 630), (591, 586, 624, 629), (587, 590, 628, 625), (663, 591, 629, 666), (640, 614, 630, 667), (588, 615, 631, 626), (680, 681, 633, 632), (682, 634, 635, 683), (686, 683, 635, 638), (685, 680, 632, 637), (681, 684, 636, 633), (688, 685, 637, 668), (689, 686, 638, 669), (682, 687, 639, 634), (631, 666, 644, 595), (604, 653, 646, 597), (597, 646, 648, 599), (623, 664, 649, 600), (707, 708, 650, 601), (717, 718, 651, 602), (605, 654, 652, 603), (600, 649, 653, 604), (606, 655, 654, 605), (673, 678, 655, 606), (697, 698, 663, 615), (564, 641, 642, 565), (628, 667, 643, 566), (581, 660, 645, 568), (570, 647, 648, 571), (568, 645, 647, 570), (621, 665, 656, 573), (704, 709, 657, 574), (714, 719, 658, 576), (582, 661, 659, 578), (573, 656, 660, 581), (584, 662, 661, 582), (670, 679, 662, 584), (694, 699, 640, 590), (595, 644, 664, 623), (566, 643, 665, 621), (615, 663, 666, 631), (590, 640, 667, 628), (687, 688, 668, 639), (684, 689, 669, 636), (632, 633, 675, 674), (634, 676, 677, 635), (638, 635, 677, 672), (637, 632, 674, 671), (633, 636, 670, 675), (668, 637, 671, 678), (669, 638, 672, 679), (634, 639, 673, 676), (639, 668, 678, 673), (636, 669, 679, 670), (520, 521, 681, 680), (524, 682, 683, 525), (593, 525, 683, 686), (564, 520, 680, 685), (521, 565, 684, 681), (641, 564, 685, 688), (642, 593, 686, 689), (524, 592, 687, 682), (592, 641, 688, 687), (565, 642, 689, 684), (540, 541, 691, 690), (542, 692, 693, 543), (608, 543, 693, 696), (575, 540, 690, 695), (541, 574, 694, 691), (650, 575, 695, 698), (657, 608, 696, 699), (542, 601, 697, 692), (601, 650, 698, 697), (574, 657, 699, 694), (544, 545, 701, 700), (546, 702, 703, 547), (609, 547, 703, 706), (577, 544, 700, 705), (545, 576, 704, 701), (651, 577, 705, 708), (658, 609, 706, 709), (546, 602, 707, 702), (602, 651, 708, 707), (576, 658, 709, 704), (548, 549, 711, 710), (550, 712, 713, 551), (610, 551, 713, 716), (579, 548, 710, 715), (549, 578, 714, 711), (652, 579, 715, 718), (659, 610, 716, 719), (550, 603, 717, 712), (603, 652, 718, 717), (578, 659, 719, 714)])
me_cube_003.polygons.foreach_set('use_smooth', [True] * 714)
_k = {(566, 628): 0.97647, (567, 629): 0.97647, (572, 620): 0.97647, (573, 621): 0.97647, (574, 704): 0.97647, (575, 705): 0.97647, (576, 714): 0.97647, (577, 715): 0.97647, (578, 582): 0.97647, (579, 583): 0.97647, (572, 580): 0.97647, (573, 581): 0.97647, (582, 584): 0.97647, (583, 585): 0.97647, (584, 670): 0.97647, (585, 671): 0.97647, (574, 694): 0.97647, (575, 695): 0.97647, (590, 640): 0.97647, (566, 643): 0.97647, (567, 644): 0.97647, (572, 649): 0.97647, (575, 650): 0.97647, (577, 651): 0.97647, (579, 652): 0.97647, (580, 653): 0.97647, (583, 654): 0.97647, (585, 655): 0.97647, (573, 656): 0.97647, (574, 657): 0.97647, (576, 658): 0.97647, (578, 659): 0.97647, (581, 660): 0.97647, (582, 661): 0.97647, (584, 662): 0.97647, (591, 663): 0.97647, (594, 630): 0.97647, (607, 622): 0.97647, (608, 706): 0.97647, (609, 716): 0.97647, (610, 612): 0.97647, (607, 611): 0.97647, (612, 613): 0.97647, (613, 672): 0.97647, (595, 631): 0.97647, (600, 623): 0.97647, (601, 707): 0.97647, (602, 717): 0.97647, (603, 605): 0.97647, (600, 604): 0.97647, (605, 606): 0.97647, (606, 673): 0.97647, (614, 696): 0.97647, (615, 697): 0.97647, (567, 620): 0.97647, (566, 621): 0.97647, (594, 622): 0.97647, (595, 623): 0.97647, (623, 664): 0.97647, (621, 665): 0.97647, (590, 628): 0.97647, (591, 629): 0.97647, (614, 630): 0.97647, (615, 631): 0.97647, (631, 666): 0.97647, (628, 667): 0.97647, (639, 668): 0.97647, (636, 669): 0.97647, (614, 640): 0.97647, (594, 643): 0.97647, (595, 644): 0.97647, (600, 649): 0.97647, (601, 650): 0.97647, (602, 651): 0.97647, (603, 652): 0.97647, (604, 653): 0.97647, (605, 654): 0.97647, (606, 655): 0.97647, (607, 656): 0.97647, (608, 657): 0.97647, (609, 658): 0.97647, (610, 659): 0.97647, (611, 660): 0.97647, (612, 661): 0.97647, (613, 662): 0.97647, (615, 663): 0.97647, (620, 664): 0.97647, (622, 665): 0.97647, (629, 666): 0.97647, (630, 667): 0.97647, (637, 668): 0.97647, (638, 669): 0.97647, (644, 666): 0.97647, (649, 664): 0.97647, (650, 708): 0.97647, (651, 718): 0.97647, (652, 654): 0.97647, (649, 653): 0.97647, (654, 655): 0.97647, (655, 678): 0.97647, (663, 698): 0.97647, (643, 667): 0.97647, (656, 665): 0.97647, (657, 709): 0.97647, (658, 719): 0.97647, (659, 661): 0.97647, (656, 660): 0.97647, (661, 662): 0.97647, (662, 679): 0.97647, (640, 699): 0.97647, (644, 664): 0.97647, (643, 665): 0.97647, (663, 666): 0.97647, (640, 667): 0.97647, (636, 670): 0.97647, (637, 671): 0.97647, (638, 672): 0.97647, (639, 673): 0.97647, (668, 678): 0.97647, (669, 679): 0.97647, (671, 678): 0.97647, (672, 679): 0.97647, (673, 678): 0.97647, (670, 679): 0.97647, (590, 694): 0.97647, (591, 695): 0.97647, (608, 696): 0.97647, (601, 697): 0.97647, (650, 698): 0.97647, (657, 699): 0.97647, (576, 704): 0.97647, (577, 705): 0.97647, (609, 706): 0.97647, (602, 707): 0.97647, (651, 708): 0.97647, (658, 709): 0.97647, (578, 714): 0.97647, (579, 715): 0.97647, (610, 716): 0.97647, (603, 717): 0.97647, (652, 718): 0.97647, (659, 719): 0.97647}
me_cube_003.attributes.new('crease_edge', 'FLOAT', 'EDGE').data.foreach_set('value', [_k.get((min(e.vertices), max(e.vertices)), 0.0) for e in me_cube_003.edges])
_uv = me_cube_003.uv_layers.new(name='UVMap')
_uv.uv.foreach_set('vector', [0.9779, 0.1948, 0.9589, 0.1948, 0.9623, 0.1937, 0.9745, 0.1937, 0.9093, 0.8852, 0.9093, 0.5253, 0.9127, 0.5256, 0.9127, 0.8854, 0.2067, 0.5182, 0.2053, 0.5182, 0.2396, 0.3178, 0.241, 0.3178, 0.9283, 0.8852, 0.9283, 0.8863, 0.9249, 0.8865, 0.9249, 0.8854, 0.9249, 0.8854, 0.9127, 0.8854, 0.9127, 0.5256, 0.9249, 0.5256, 0.8375, 0.9229, 0.9008, 0.9229, 0.9008, 0.9241, 0.8375, 0.9241, 1.0, 0.2622, 0.9368, 0.2622, 0.9368, 0.2613, 1.0, 0.2613, 0.5674, 0.1108, 0.6255, 0.4818, 0.624, 0.4818, 0.5656, 0.1113, 0.6547, 0.4816, 0.6681, 0.4816, 0.7024, 0.682, 0.689, 0.6821, 0.1486, 0.8892, 0.1485, 0.8903, 0.1467, 0.8898, 0.1469, 0.8887, 0.9368, 0.1813, 1.0, 0.1813, 1.0, 0.1937, 0.9368, 0.1937, 0.614, 0.08642, 0.6681, 0.4816, 0.6547, 0.4816, 0.6031, 0.1006, 0.2493, 0.5184, 0.2359, 0.5184, 0.2703, 0.3179, 0.2837, 0.318, 0.1952, 0.9136, 0.194, 0.9148, 0.1834, 0.9005, 0.1843, 0.8994, 0.9368, 0.1709, 1.0, 0.1709, 1.0, 0.1813, 0.9368, 0.1813, 0.6157, 0.0753, 0.6787, 0.4815, 0.6681, 0.4816, 0.614, 0.08642, 0.6681, 0.4816, 0.6787, 0.4815, 0.7131, 0.682, 0.7024, 0.682, 0.1969, 0.9247, 0.1967, 0.926, 0.194, 0.9148, 0.1952, 0.9136, 0.6161, 0.001266, 0.6138, 0.001273, 0.6138, 0.0006258, 0.6161, 0.0006195, 0.6179, 0.07529, 0.6804, 0.4815, 0.6787, 0.4815, 0.6157, 0.0753, 0.26, 0.5185, 0.2493, 0.5184, 0.2837, 0.318, 0.2943, 0.318, 0.1992, 0.9247, 0.199, 0.926, 0.1967, 0.926, 0.1969, 0.9247, 0.241, 0.3178, 0.2396, 0.3178, 0.2568, 0.184, 0.2582, 0.184, 0.689, 0.6821, 0.7024, 0.682, 0.7196, 0.8158, 0.7062, 0.8158, 0.2837, 0.318, 0.2703, 0.3179, 0.2875, 0.1842, 0.3009, 0.1842, 0.7024, 0.682, 0.7131, 0.682, 0.7303, 0.8157, 0.7196, 0.8158, 0.2943, 0.318, 0.2837, 0.318, 0.3009, 0.1842, 0.3115, 0.1843, 0.6524, 0.4816, 0.6547, 0.4816, 0.689, 0.6821, 0.6868, 0.6821, 0.2616, 0.5185, 0.26, 0.5185, 0.2943, 0.318, 0.2956, 0.318, 0.8358, 0.4808, 0.8375, 0.4808, 0.8362, 0.6815, 0.8348, 0.6815, 0.9249, 0.5256, 0.9127, 0.5256, 0.9127, 0.3256, 0.9249, 0.3256, 0.9283, 0.5253, 0.9249, 0.5256, 0.9249, 0.3256, 0.9283, 0.3254, 0.9008, 0.5207, 0.8375, 0.5207, 0.8375, 0.3219, 0.9008, 0.3219, 0.5656, 0.4821, 0.624, 0.4818, 0.6584, 0.6822, 0.6098, 0.6825, 0.2582, 0.184, 0.2568, 0.184, 0.2633, 0.1274, 0.2647, 0.1274, 0.7062, 0.8158, 0.7196, 0.8158, 0.7261, 0.8724, 0.7127, 0.8724, 0.3009, 0.1842, 0.2875, 0.1842, 0.294, 0.1276, 0.3074, 0.1276, 0.7196, 0.8158, 0.7303, 0.8157, 0.7368, 0.8723, 0.7261, 0.8724, 0.3115, 0.1843, 0.3009, 0.1842, 0.3074, 0.1276, 0.318, 0.1277, 0.6868, 0.6821, 0.689, 0.6821, 0.7062, 0.8158, 0.704, 0.8158, 0.2956, 0.318, 0.2943, 0.318, 0.3115, 0.1843, 0.3125, 0.1843, 0.8348, 0.6815, 0.8362, 0.6815, 0.8288, 0.8153, 0.8277, 0.8153, 0.9249, 0.3256, 0.9127, 0.3256, 0.9127, 0.1901, 0.9249, 0.1901, 0.9283, 0.3254, 0.9249, 0.3256, 0.9249, 0.1901, 0.9283, 0.1899, 0.9008, 0.3219, 0.8375, 0.3219, 0.8375, 0.1889, 0.9008, 0.1889, 0.6098, 0.6825, 0.6584, 0.6822, 0.6755, 0.816, 0.6437, 0.8162, 0.2647, 0.1274, 0.2633, 0.1274, 0.2743, 0.07762, 0.2753, 0.07763, 0.7127, 0.8724, 0.7261, 0.8724, 0.7249, 0.9222, 0.7152, 0.9223, 0.3074, 0.1276, 0.294, 0.1276, 0.2964, 0.07772, 0.3061, 0.07776, 0.7261, 0.8724, 0.7368, 0.8723, 0.7326, 0.9222, 0.7249, 0.9222, 0.318, 0.1277, 0.3074, 0.1276, 0.3061, 0.07776, 0.3138, 0.07779, 0.704, 0.8158, 0.7062, 0.8158, 0.7127, 0.8724, 0.7105, 0.8724, 0.3125, 0.1843, 0.3115, 0.1843, 0.318, 0.1277, 0.3188, 0.1277, 0.8277, 0.8153, 0.8288, 0.8153, 0.8138, 0.872, 0.8129, 0.872, 0.9249, 0.1901, 0.9127, 0.1901, 0.9127, 0.1317, 0.9249, 0.1317, 0.9283, 0.1899, 0.9249, 0.1901, 0.9249, 0.1317, 0.9283, 0.1316, 0.9008, 0.1889, 0.8375, 0.1889, 0.8375, 0.1318, 0.9008, 0.1318, 0.6437, 0.8162, 0.6755, 0.816, 0.682, 0.8726, 0.6613, 0.8728, 0.2753, 0.07763, 0.2743, 0.07762, 0.292, 0.04095, 0.2926, 0.04095, 0.7152, 0.9223, 0.7249, 0.9222, 0.7305, 0.959, 0.7245, 0.959, 0.3061, 0.07776, 0.2964, 0.07772, 0.3057, 0.04101, 0.3117, 0.04104, 0.7249, 0.9222, 0.7326, 0.9222, 0.7352, 0.9589, 0.7305, 0.959, 0.3138, 0.07779, 0.3061, 0.07776, 0.3117, 0.04104, 0.3165, 0.04106, 0.7105, 0.8724, 0.7127, 0.8724, 0.7152, 0.9223, 0.7136, 0.9223, 0.3188, 0.1277, 0.318, 0.1277, 0.3138, 0.07779, 0.3144, 0.0778, 0.8129, 0.872, 0.8138, 0.872, 0.7924, 0.9219, 0.7918, 0.9219, 0.9249, 0.1317, 0.9127, 0.1317, 0.9127, 0.08002, 0.9249, 0.08002, 0.9283, 0.1316, 0.9249, 0.1317, 0.9249, 0.08002, 0.9283, 0.07996, 0.9008, 0.1318, 0.8375, 0.1318, 0.8375, 0.08089, 0.9008, 0.08089, 0.6613, 0.8728, 0.682, 0.8726, 0.693, 0.9224, 0.6806, 0.9225, 0.2926, 0.04095, 0.292, 0.04095, 0.3005, 0.01706, 0.3009, 0.01706, 0.7245, 0.959, 0.7305, 0.959, 0.7291, 0.9829, 0.7261, 0.9829, 0.3117, 0.04104, 0.3057, 0.04101, 0.3074, 0.01709, 0.3104, 0.0171, 0.7305, 0.959, 0.7352, 0.9589, 0.7315, 0.9829, 0.7291, 0.9829, 0.3165, 0.04106, 0.3117, 0.04104, 0.3104, 0.0171, 0.3127, 0.01711, 0.7136, 0.9223, 0.7152, 0.9223, 0.7245, 0.959, 0.7234, 0.959, 0.3144, 0.0778, 0.3138, 0.07779, 0.3165, 0.04106, 0.3168, 0.04106, 0.7918, 0.9219, 0.7924, 0.9219, 0.769, 0.9588, 0.7687, 0.9588, 0.9249, 0.08002, 0.9127, 0.08002, 0.9127, 0.04154, 0.9249, 0.04154, 0.9283, 0.07996, 0.9249, 0.08002, 0.9249, 0.04154, 0.9283, 0.0415, 0.9008, 0.08089, 0.8375, 0.08089, 0.8375, 0.04287, 0.9008, 0.04287, 0.6806, 0.9225, 0.693, 0.9224, 0.7107, 0.9591, 0.7019, 0.9592, 0.3077, 0.0004113, 0.3076, 0.0004109, 0.3077, 0.0001587, 0.3078, 0.0001591, 0.7283, 0.9996, 0.7292, 0.9996, 0.7292, 1.0, 0.7284, 1.0, 0.3104, 0.0004235, 0.3096, 0.0004196, 0.3096, 6.016e-07, 0.3105, 3.932e-05, 0.7292, 0.9996, 0.7299, 0.9996, 0.7299, 0.9998, 0.7292, 1.0, 0.3111, 0.0004265, 0.3104, 0.0004235, 0.3105, 3.932e-05, 0.3111, 0.0001738, 0.7234, 0.959, 0.7245, 0.959, 0.7261, 0.9829, 0.7256, 0.9829, 0.3168, 0.04106, 0.3165, 0.04106, 0.3127, 0.01711, 0.3129, 0.01711, 0.7687, 0.9588, 0.769, 0.9588, 0.7493, 0.9828, 0.7491, 0.9828, 0.9249, 0.04154, 0.9127, 0.04154, 0.9127, 0.01626, 0.9249, 0.01626, 0.9283, 0.0415, 0.9249, 0.04154, 0.9249, 0.01626, 0.9283, 0.01624, 0.9008, 0.04287, 0.8375, 0.04287, 0.8375, 0.0178, 0.9008, 0.0178, 0.9436, 0.3212, 0.9368, 0.3202, 0.9368, 0.2961, 0.9436, 0.2966, 0.9368, 0.3357, 0.9368, 0.3393, 0.9368, 0.3387, 0.9368, 0.3364, 0.9401, 0.3341, 0.9401, 0.3223, 0.9402, 0.3223, 0.9402, 0.3341, 0.9374, 0.3341, 0.9374, 0.3223, 0.9383, 0.3223, 0.9383, 0.3341, 0.9368, 0.3341, 0.9368, 0.3223, 0.9374, 0.3223, 0.9374, 0.3341, 0.8822, 2.056e-05, 0.856, 2.051e-05, 0.856, 0.0, 0.8822, 0.0, 0.7282, 0.9996, 0.7283, 0.9996, 0.7284, 1.0, 0.7282, 1.0, 0.3112, 0.0004447, 0.3111, 0.0004265, 0.3111, 0.0001738, 0.3112, 0.0001923, 0.7333, 0.9978, 0.7333, 0.9978, 0.7332, 0.998, 0.7331, 0.998, 0.9213, 0.0004202, 0.9162, 0.0004202, 0.9162, 0.0002241, 0.9213, 0.0002241, 0.9227, 0.0004034, 0.9213, 0.0004202, 0.9213, 0.0002241, 0.9227, 0.0002005, 0.8822, 0.002241, 0.856, 0.002241, 0.856, 0.002006, 0.8822, 0.002006, 0.9581, 0.2802, 0.9553, 0.2795, 0.9553, 0.2792, 0.9581, 0.28, 0.9093, 0.8863, 0.9093, 0.8852, 0.9127, 0.8854, 0.9127, 0.8865, 0.9283, 0.5253, 0.9283, 0.8852, 0.9249, 0.8854, 0.9249, 0.5256, 0.9249, 0.8865, 0.9127, 0.8865, 0.9127, 0.8854, 0.9249, 0.8854, 0.8375, 0.5207, 0.9008, 0.5207, 0.9008, 0.9229, 0.8375, 0.9229, 0.5672, 0.1097, 0.5674, 0.1108, 0.5656, 0.1113, 0.5654, 0.1102, 0.2067, 0.5182, 0.1486, 0.8892, 0.1469, 0.8887, 0.2053, 0.5182, 0.6128, 0.08521, 0.614, 0.08642, 0.6031, 0.1006, 0.6022, 0.09946, 0.2493, 0.5184, 0.1952, 0.9136, 0.1843, 0.8994, 0.2359, 0.5184, 0.6155, 0.07405, 0.6157, 0.0753, 0.614, 0.08642, 0.6128, 0.08521, 0.26, 0.5185, 0.1969, 0.9247, 0.1952, 0.9136, 0.2493, 0.5184, 0.6177, 0.07404, 0.6179, 0.07529, 0.6157, 0.0753, 0.6155, 0.07405, 0.2616, 0.5185, 0.1992, 0.9247, 0.1969, 0.9247, 0.26, 0.5185, 0.9864, 0.2038, 0.9504, 0.2038, 0.9504, 0.2017, 0.9864, 0.2017, 0.439, 0.1168, 0.5072, 0.4825, 0.5029, 0.4825, 0.4343, 0.117, 0.02023, 0.8832, 0.02002, 0.8843, 0.01534, 0.8841, 0.01555, 0.883, 0.08844, 0.5175, 0.08413, 0.5175, 0.1388, 0.3171, 0.1424, 0.3171, 0.4887, 0.4827, 0.5029, 0.4825, 0.5576, 0.6829, 0.5458, 0.6831, 0.1424, 0.3171, 0.1388, 0.3171, 0.1908, 0.1835, 0.1931, 0.1835, 0.5458, 0.6831, 0.5576, 0.6829, 0.6095, 0.8165, 0.6017, 0.8166, 0.1931, 0.1835, 0.1908, 0.1835, 0.2202, 0.127, 0.2217, 0.127, 0.9093, 0.1899, 0.9008, 0.189, 0.9008, 0.131, 0.9093, 0.1316, 0.2217, 0.127, 0.2202, 0.127, 0.2486, 0.0773, 0.2495, 0.07731, 0.9093, 0.1316, 0.9008, 0.131, 0.9008, 0.07961, 0.9093, 0.07996, 0.2495, 0.07731, 0.2486, 0.0773, 0.2736, 0.04066, 0.2742, 0.04066, 0.9093, 0.07996, 0.9008, 0.07961, 0.9008, 0.04125, 0.9093, 0.0415, 0.2742, 0.04066, 0.2736, 0.04066, 0.2912, 0.01681, 0.2915, 0.01681, 0.9093, 0.0415, 0.9008, 0.04125, 0.9008, 0.01611, 0.9093, 0.01624, 0.9609, 0.281, 0.9758, 0.281, 0.9758, 0.2811, 0.9609, 0.2811, 0.3046, 0.001918, 0.3044, 0.001932, 0.3045, 0.001644, 0.3046, 0.001587, 0.9148, 0.0004034, 0.9113, 0.0002938, 0.9113, 0.0, 0.9148, 0.0002006, 0.4388, 0.1157, 0.439, 0.1168, 0.4343, 0.117, 0.4341, 0.1159, 0.08844, 0.5175, 0.02023, 0.8832, 0.01555, 0.883, 0.08413, 0.5175, 0.3009, 0.01706, 0.3005, 0.01706, 0.3076, 0.0004109, 0.3077, 0.0004113, 0.7261, 0.9829, 0.7291, 0.9829, 0.7292, 0.9996, 0.7283, 0.9996, 0.3104, 0.0171, 0.3074, 0.01709, 0.3096, 0.0004196, 0.3104, 0.0004235, 0.7291, 0.9829, 0.7315, 0.9829, 0.7299, 0.9996, 0.7292, 0.9996, 0.3127, 0.01711, 0.3104, 0.0171, 0.3104, 0.0004235, 0.3111, 0.0004265, 0.7256, 0.9829, 0.7261, 0.9829, 0.7283, 0.9996, 0.7282, 0.9996, 0.3129, 0.01711, 0.3127, 0.01711, 0.3111, 0.0004265, 0.3112, 0.0004447, 0.7491, 0.9828, 0.7493, 0.9828, 0.7333, 0.9978, 0.7333, 0.9978, 0.9249, 0.01626, 0.9127, 0.01626, 0.9162, 0.0004202, 0.9213, 0.0004202, 0.9283, 0.01624, 0.9249, 0.01626, 0.9213, 0.0004202, 0.9227, 0.0004034, 0.9008, 0.0178, 0.8375, 0.0178, 0.856, 0.002241, 0.8822, 0.002241, 0.9436, 0.2966, 0.9368, 0.2961, 0.9553, 0.2795, 0.9581, 0.2802, 0.2915, 0.01681, 0.2912, 0.01681, 0.3044, 0.001932, 0.3046, 0.001918, 0.9093, 0.01624, 0.9008, 0.01611, 0.9113, 0.0002938, 0.9148, 0.0004034, 0.1973, 0.9987, 0.3993, 0.9993, 0.3993, 0.9999, 0.1973, 0.9994, 0.8332, 0.07468, 0.8358, 0.4808, 0.8261, 0.4809, 0.8198, 0.07472, 0.4144, 0.9253, 0.4144, 0.9266, 0.401, 0.9265, 0.401, 0.9253, 0.417, 0.5192, 0.4073, 0.5191, 0.4085, 0.3185, 0.416, 0.3185, 0.6804, 0.4815, 0.8261, 0.4809, 0.8273, 0.6815, 0.7143, 0.682, 0.416, 0.3185, 0.4085, 0.3185, 0.403, 0.1847, 0.409, 0.1847, 0.7143, 0.682, 0.8273, 0.6815, 0.8217, 0.8153, 0.7313, 0.8157, 0.409, 0.1847, 0.403, 0.1847, 0.3895, 0.128, 0.3942, 0.128, 0.7313, 0.8157, 0.8217, 0.8153, 0.8082, 0.872, 0.7375, 0.8723, 0.3942, 0.128, 0.3895, 0.128, 0.3696, 0.07804, 0.373, 0.07805, 0.7375, 0.8723, 0.8082, 0.872, 0.7884, 0.922, 0.7331, 0.9222, 0.373, 0.07805, 0.3696, 0.07804, 0.3482, 0.04119, 0.3499, 0.0412, 0.7331, 0.9222, 0.7884, 0.922, 0.767, 0.9588, 0.7355, 0.9589, 0.3499, 0.0412, 0.3482, 0.04119, 0.3296, 0.01718, 0.3304, 0.01719, 0.7355, 0.9589, 0.767, 0.9588, 0.7483, 0.9828, 0.7316, 0.9829, 0.8822, 0.001983, 0.856, 0.001983, 0.856, 0.001861, 0.8822, 0.001861, 0.3145, 0.002191, 0.3143, 0.002082, 0.3142, 0.001854, 0.3143, 0.001964, 0.7299, 0.9996, 0.7331, 0.9979, 0.7329, 0.9981, 0.7299, 0.9998, 0.8332, 0.07344, 0.8332, 0.07468, 0.8198, 0.07472, 0.8197, 0.07348, 0.417, 0.5192, 0.4144, 0.9253, 0.401, 0.9253, 0.4073, 0.5191, 0.3304, 0.01719, 0.3296, 0.01718, 0.3143, 0.002082, 0.3145, 0.002191, 0.7316, 0.9829, 0.7483, 0.9828, 0.7331, 0.9979, 0.7299, 0.9996, 0.8181, 0.0006997, 0.6161, 0.001266, 0.6161, 0.0006195, 0.8181, 5.281e-05, 0.8198, 0.07472, 0.8261, 0.4809, 0.6804, 0.4815, 0.6179, 0.07529, 0.401, 0.9253, 0.401, 0.9265, 0.199, 0.926, 0.1992, 0.9247, 0.4073, 0.5191, 0.2616, 0.5185, 0.2956, 0.318, 0.4085, 0.3185, 0.4085, 0.3185, 0.2956, 0.318, 0.3125, 0.1843, 0.403, 0.1847, 0.403, 0.1847, 0.3125, 0.1843, 0.3188, 0.1277, 0.3895, 0.128, 0.3895, 0.128, 0.3188, 0.1277, 0.3144, 0.0778, 0.3696, 0.07804, 0.3696, 0.07804, 0.3144, 0.0778, 0.3168, 0.04106, 0.3482, 0.04119, 0.3482, 0.04119, 0.3168, 0.04106, 0.3129, 0.01711, 0.3296, 0.01718, 0.8822, 0.001861, 0.856, 0.001861, 0.856, 2.051e-05, 0.8822, 2.056e-05, 0.3143, 0.002082, 0.3112, 0.0004447, 0.3112, 0.0001923, 0.3142, 0.001854, 0.8197, 0.07348, 0.8198, 0.07472, 0.6179, 0.07529, 0.6177, 0.07404, 0.4073, 0.5191, 0.401, 0.9253, 0.1992, 0.9247, 0.2616, 0.5185, 0.3296, 0.01718, 0.3129, 0.01711, 0.3112, 0.0004447, 0.3143, 0.002082, 0.6787, 0.4815, 0.6804, 0.4815, 0.7143, 0.682, 0.7131, 0.682, 0.7131, 0.682, 0.7143, 0.682, 0.7313, 0.8157, 0.7303, 0.8157, 0.7303, 0.8157, 0.7313, 0.8157, 0.7375, 0.8723, 0.7368, 0.8723, 0.7368, 0.8723, 0.7375, 0.8723, 0.7331, 0.9222, 0.7326, 0.9222, 0.7326, 0.9222, 0.7331, 0.9222, 0.7355, 0.9589, 0.7352, 0.9589, 0.7352, 0.9589, 0.7355, 0.9589, 0.7316, 0.9829, 0.7315, 0.9829, 0.7299, 0.9996, 0.7299, 0.9996, 0.7299, 0.9998, 0.7299, 0.9998, 0.7315, 0.9829, 0.7316, 0.9829, 0.7299, 0.9996, 0.7299, 0.9996, 0.2359, 0.5184, 0.2337, 0.5184, 0.268, 0.3179, 0.2703, 0.3179, 1.0, 0.2792, 0.9368, 0.2792, 0.9368, 0.2781, 1.0, 0.2781, 0.6031, 0.1006, 0.6547, 0.4816, 0.6524, 0.4816, 0.6009, 0.1017, 0.1843, 0.8994, 0.1834, 0.9005, 0.1813, 0.8994, 0.1821, 0.8983, 0.2703, 0.3179, 0.268, 0.3179, 0.2852, 0.1842, 0.2875, 0.1842, 0.639, 0.4817, 0.6524, 0.4816, 0.6868, 0.6821, 0.6733, 0.6822, 0.2875, 0.1842, 0.2852, 0.1842, 0.2917, 0.1276, 0.294, 0.1276, 0.6733, 0.6822, 0.6868, 0.6821, 0.704, 0.8158, 0.6905, 0.8159, 0.294, 0.1276, 0.2917, 0.1276, 0.2948, 0.07771, 0.2964, 0.07772, 0.6905, 0.8159, 0.704, 0.8158, 0.7105, 0.8724, 0.697, 0.8725, 0.2964, 0.07772, 0.2948, 0.07771, 0.3047, 0.041, 0.3057, 0.04101, 0.697, 0.8725, 0.7105, 0.8724, 0.7136, 0.9223, 0.7038, 0.9223, 0.3057, 0.04101, 0.3047, 0.041, 0.3069, 0.01708, 0.3074, 0.01709, 0.7038, 0.9223, 0.7136, 0.9223, 0.7234, 0.959, 0.7174, 0.959, 0.3096, 0.0004196, 0.3094, 0.000419, 0.3095, 0.0, 0.3096, 6.016e-07, 0.7174, 0.959, 0.7234, 0.959, 0.7256, 0.9829, 0.7226, 0.9829, 0.9383, 0.3341, 0.9383, 0.3223, 0.9384, 0.3223, 0.9384, 0.3341, 0.7273, 0.9996, 0.7282, 0.9996, 0.7282, 1.0, 0.7274, 1.0, 0.6022, 0.09946, 0.6031, 0.1006, 0.6009, 0.1017, 0.6, 0.1006, 0.2359, 0.5184, 0.1843, 0.8994, 0.1821, 0.8983, 0.2337, 0.5184, 0.3074, 0.01709, 0.3069, 0.01708, 0.3094, 0.000419, 0.3096, 0.0004196, 0.7226, 0.9829, 0.7256, 0.9829, 0.7282, 0.9996, 0.7273, 0.9996, 0.2202, 0.5183, 0.2067, 0.5182, 0.241, 0.3178, 0.2545, 0.3178, 1.0, 0.2699, 0.9368, 0.2699, 0.9368, 0.2622, 1.0, 0.2622, 0.5839, 0.1082, 0.639, 0.4817, 0.6255, 0.4818, 0.5674, 0.1108, 0.1651, 0.8918, 0.1649, 0.893, 0.1485, 0.8903, 0.1486, 0.8892, 0.2545, 0.3178, 0.241, 0.3178, 0.2582, 0.184, 0.2717, 0.1841, 0.2717, 0.1841, 0.2582, 0.184, 0.2647, 0.1274, 0.2782, 0.1275, 0.2782, 0.1275, 0.2647, 0.1274, 0.2753, 0.07763, 0.2851, 0.07767, 0.2851, 0.07767, 0.2753, 0.07763, 0.2926, 0.04095, 0.2986, 0.04098, 0.2986, 0.04098, 0.2926, 0.04095, 0.3009, 0.01706, 0.3039, 0.01707, 0.3085, 0.0004152, 0.3077, 0.0004113, 0.3078, 0.0001591, 0.3086, 3.134e-05, 0.9393, 0.3341, 0.9393, 0.3223, 0.9401, 0.3223, 0.9401, 0.3341, 0.5837, 0.107, 0.5839, 0.1082, 0.5674, 0.1108, 0.5672, 0.1097, 0.2202, 0.5183, 0.1651, 0.8918, 0.1486, 0.8892, 0.2067, 0.5182, 0.3039, 0.01707, 0.3009, 0.01706, 0.3077, 0.0004113, 0.3085, 0.0004152, 0.624, 0.4818, 0.6255, 0.4818, 0.6598, 0.6822, 0.6584, 0.6822, 0.6584, 0.6822, 0.6598, 0.6822, 0.677, 0.816, 0.6755, 0.816, 0.6755, 0.816, 0.677, 0.816, 0.6835, 0.8726, 0.682, 0.8726, 0.682, 0.8726, 0.6835, 0.8726, 0.6941, 0.9224, 0.693, 0.9224, 0.693, 0.9224, 0.6941, 0.9224, 0.7114, 0.959, 0.7107, 0.9591, 0.7107, 0.9591, 0.7114, 0.959, 0.7196, 0.9829, 0.7193, 0.9829, 0.7263, 0.9996, 0.7264, 0.9996, 0.7265, 0.9998, 0.7264, 0.9998, 0.7193, 0.9829, 0.7196, 0.9829, 0.7264, 0.9996, 0.7263, 0.9996, 0.9864, 0.2017, 0.9504, 0.2017, 0.9589, 0.1948, 0.9779, 0.1948, 0.4343, 0.117, 0.5029, 0.4825, 0.4887, 0.4827, 0.419, 0.1178, 0.01555, 0.883, 0.01534, 0.8841, 0.0, 0.8833, 0.0002141, 0.8822, 0.08413, 0.5175, 0.06997, 0.5173, 0.127, 0.3169, 0.1388, 0.3171, 0.1388, 0.3171, 0.127, 0.3169, 0.183, 0.1834, 0.1908, 0.1835, 0.9368, 0.189, 0.9283, 0.1899, 0.9283, 0.1316, 0.9368, 0.131, 0.9368, 0.131, 0.9283, 0.1316, 0.9283, 0.07996, 0.9368, 0.07961, 0.9368, 0.07961, 0.9283, 0.07996, 0.9283, 0.0415, 0.9368, 0.04125, 0.9368, 0.04125, 0.9283, 0.0415, 0.9283, 0.01624, 0.9368, 0.01611, 0.9373, 0.3341, 0.9373, 0.3409, 0.9368, 0.3393, 0.9368, 0.3357, 0.9262, 0.0002939, 0.9227, 0.0004034, 0.9227, 0.0002005, 0.9262, 5.469e-08, 0.4341, 0.1159, 0.4343, 0.117, 0.419, 0.1178, 0.4188, 0.1167, 0.08413, 0.5175, 0.01555, 0.883, 0.0002141, 0.8822, 0.06997, 0.5173, 0.9127, 0.5256, 0.9093, 0.5253, 0.9093, 0.3254, 0.9127, 0.3256, 0.9127, 0.3256, 0.9093, 0.3254, 0.9093, 0.1899, 0.9127, 0.1901, 0.9127, 0.1901, 0.9093, 0.1899, 0.9093, 0.1316, 0.9127, 0.1317, 0.9127, 0.1317, 0.9093, 0.1316, 0.9093, 0.07996, 0.9127, 0.08002, 0.9127, 0.08002, 0.9093, 0.07996, 0.9093, 0.0415, 0.9127, 0.04154, 0.9127, 0.04154, 0.9093, 0.0415, 0.9093, 0.01624, 0.9127, 0.01626, 0.9162, 0.0004202, 0.9148, 0.0004034, 0.9148, 0.0002006, 0.9162, 0.0002241, 0.9368, 0.01611, 0.9283, 0.01624, 0.9227, 0.0004034, 0.9262, 0.0002939, 0.9127, 0.01626, 0.9093, 0.01624, 0.9148, 0.0004034, 0.9162, 0.0004202, 0.6255, 0.4818, 0.639, 0.4817, 0.6733, 0.6822, 0.6598, 0.6822, 0.6598, 0.6822, 0.6733, 0.6822, 0.6905, 0.8159, 0.677, 0.816, 0.677, 0.816, 0.6905, 0.8159, 0.697, 0.8725, 0.6835, 0.8726, 0.6835, 0.8726, 0.697, 0.8725, 0.7038, 0.9223, 0.6941, 0.9224, 0.6941, 0.9224, 0.7038, 0.9223, 0.7174, 0.959, 0.7114, 0.959, 0.7114, 0.959, 0.7174, 0.959, 0.7226, 0.9829, 0.7196, 0.9829, 0.7264, 0.9996, 0.7273, 0.9996, 0.7274, 1.0, 0.7265, 0.9998, 0.7196, 0.9829, 0.7226, 0.9829, 0.7273, 0.9996, 0.7264, 0.9996, 0.2337, 0.5184, 0.2202, 0.5183, 0.2545, 0.3178, 0.268, 0.3179, 1.0, 0.2781, 0.9368, 0.2781, 0.9368, 0.2699, 1.0, 0.2699, 0.6009, 0.1017, 0.6524, 0.4816, 0.639, 0.4817, 0.5839, 0.1082, 0.1821, 0.8983, 0.1813, 0.8994, 0.1649, 0.893, 0.1651, 0.8918, 0.268, 0.3179, 0.2545, 0.3178, 0.2717, 0.1841, 0.2852, 0.1842, 0.2852, 0.1842, 0.2717, 0.1841, 0.2782, 0.1275, 0.2917, 0.1276, 0.2917, 0.1276, 0.2782, 0.1275, 0.2851, 0.07767, 0.2948, 0.07771, 0.2948, 0.07771, 0.2851, 0.07767, 0.2986, 0.04098, 0.3047, 0.041, 0.3047, 0.041, 0.2986, 0.04098, 0.3039, 0.01707, 0.3069, 0.01708, 0.3094, 0.000419, 0.3085, 0.0004152, 0.3086, 3.134e-05, 0.3095, 0.0, 0.9384, 0.3341, 0.9384, 0.3223, 0.9393, 0.3223, 0.9393, 0.3341, 0.6, 0.1006, 0.6009, 0.1017, 0.5839, 0.1082, 0.5837, 0.107, 0.2337, 0.5184, 0.1821, 0.8983, 0.1651, 0.8918, 0.2202, 0.5183, 0.3069, 0.01708, 0.3039, 0.01707, 0.3085, 0.0004152, 0.3094, 0.000419, 0.5029, 0.4825, 0.5072, 0.4825, 0.5612, 0.6829, 0.5576, 0.6829, 0.5576, 0.6829, 0.5612, 0.6829, 0.6119, 0.8165, 0.6095, 0.8165, 0.6095, 0.8165, 0.6119, 0.8165, 0.6405, 0.873, 0.639, 0.873, 0.639, 0.873, 0.6405, 0.873, 0.6682, 0.9227, 0.6673, 0.9227, 0.6673, 0.9227, 0.6682, 0.9227, 0.693, 0.9593, 0.6923, 0.9593, 0.6923, 0.9593, 0.693, 0.9593, 0.7103, 0.9832, 0.71, 0.9832, 0.7232, 0.9981, 0.7233, 0.9981, 0.7234, 0.9984, 0.7233, 0.9984, 0.9932, 0.2326, 0.9436, 0.2326, 0.9504, 0.2038, 0.9864, 0.2038, 0.5023, 0.1141, 0.5656, 0.4821, 0.5072, 0.4825, 0.439, 0.1168, 0.08354, 0.8859, 0.08335, 0.8871, 0.02002, 0.8843, 0.02023, 0.8832, 0.1468, 0.5179, 0.08844, 0.5175, 0.1424, 0.3171, 0.191, 0.3175, 0.191, 0.3175, 0.1424, 0.3171, 0.1931, 0.1835, 0.2249, 0.1838, 0.2249, 0.1838, 0.1931, 0.1835, 0.2217, 0.127, 0.2425, 0.1272, 0.2425, 0.1272, 0.2217, 0.127, 0.2495, 0.07731, 0.2619, 0.07746, 0.2619, 0.07746, 0.2495, 0.07731, 0.2742, 0.04066, 0.2831, 0.04081, 0.9932, 0.3212, 0.9864, 0.3223, 0.9864, 0.2972, 0.9932, 0.2966, 0.9581, 0.28, 0.9787, 0.28, 0.9758, 0.281, 0.9609, 0.281, 0.9787, 0.2802, 0.9758, 0.2813, 0.9758, 0.281, 0.9787, 0.28, 0.5021, 0.1129, 0.5023, 0.1141, 0.439, 0.1168, 0.4388, 0.1157, 0.1468, 0.5179, 0.08354, 0.8859, 0.02023, 0.8832, 0.08844, 0.5175, 0.71, 0.9832, 0.7103, 0.9832, 0.7233, 0.9981, 0.7232, 0.9981, 0.9932, 0.2966, 0.9864, 0.2972, 0.9758, 0.2813, 0.9787, 0.2802, 0.9368, 0.099, 1.0, 0.099, 1.0, 0.1, 0.9368, 0.1, 0.9368, 0.001956, 1.0, 0.001956, 1.0, 0.008011, 0.9368, 0.008011, 0.9368, 0.008011, 1.0, 0.008011, 1.0, 0.099, 0.9368, 0.099, 0.1951, 0.9987, 0.1973, 0.9987, 0.1973, 0.9994, 0.195, 0.9994, 1.0, 0.1006, 0.9368, 0.1006, 0.9368, 0.1, 1.0, 0.1, 0.8315, 0.000662, 0.8181, 0.0006997, 0.8181, 5.281e-05, 0.8315, 1.507e-05, 0.8375, 0.9961, 0.9008, 0.9961, 0.9008, 0.9967, 0.8375, 0.9967, 0.4127, 0.9993, 0.4171, 0.9994, 0.4171, 1.0, 0.4127, 1.0, 0.8261, 0.4809, 0.8358, 0.4808, 0.8348, 0.6815, 0.8273, 0.6815, 0.8273, 0.6815, 0.8348, 0.6815, 0.8277, 0.8153, 0.8217, 0.8153, 0.8217, 0.8153, 0.8277, 0.8153, 0.8129, 0.872, 0.8082, 0.872, 0.8082, 0.872, 0.8129, 0.872, 0.7918, 0.9219, 0.7884, 0.922, 0.7884, 0.922, 0.7918, 0.9219, 0.7687, 0.9588, 0.767, 0.9588, 0.767, 0.9588, 0.7687, 0.9588, 0.7491, 0.9828, 0.7483, 0.9828, 0.7331, 0.9979, 0.7333, 0.9978, 0.7331, 0.998, 0.7329, 0.9981, 0.7483, 0.9828, 0.7491, 0.9828, 0.7333, 0.9978, 0.7331, 0.9979, 0.8375, 0.07467, 0.8375, 0.4808, 0.8358, 0.4808, 0.8332, 0.07468, 0.4188, 0.9253, 0.4188, 0.9266, 0.4144, 0.9266, 0.4144, 0.9253, 0.4188, 0.5192, 0.417, 0.5192, 0.416, 0.3185, 0.4174, 0.3185, 0.4174, 0.3185, 0.416, 0.3185, 0.409, 0.1847, 0.4101, 0.1847, 0.4101, 0.1847, 0.409, 0.1847, 0.3942, 0.128, 0.395, 0.128, 0.395, 0.128, 0.3942, 0.128, 0.373, 0.07805, 0.3736, 0.07805, 0.3736, 0.07805, 0.373, 0.07805, 0.3499, 0.0412, 0.3502, 0.0412, 0.3502, 0.0412, 0.3499, 0.0412, 0.3304, 0.01719, 0.3305, 0.01719, 0.8822, 0.002006, 0.856, 0.002006, 0.856, 0.001983, 0.8822, 0.001983, 0.3146, 0.00221, 0.3145, 0.002191, 0.3143, 0.001964, 0.3144, 0.001984, 0.8375, 0.07342, 0.8375, 0.07467, 0.8332, 0.07468, 0.8332, 0.07344, 0.4188, 0.5192, 0.4188, 0.9253, 0.4144, 0.9253, 0.417, 0.5192, 0.3305, 0.01719, 0.3304, 0.01719, 0.3145, 0.002191, 0.3146, 0.00221, 0.9368, 0.0, 1.0, 0.0, 1.0, 0.001956, 0.9368, 0.001956, 0.8359, 0.0006469, 0.8315, 0.000662, 0.8315, 1.507e-05, 0.8358, 0.0, 0.3993, 0.9993, 0.4127, 0.9993, 0.4127, 1.0, 0.3993, 0.9999, 0.6177, 0.07404, 0.6155, 0.07405, 0.6138, 0.001273, 0.6161, 0.001266, 0.199, 0.926, 0.401, 0.9265, 0.3993, 0.9993, 0.1973, 0.9987, 0.8197, 0.07348, 0.6177, 0.07404, 0.6161, 0.001266, 0.8181, 0.0006997, 0.1967, 0.926, 0.199, 0.926, 0.1973, 0.9987, 0.1951, 0.9987, 1.0, 0.1709, 0.9368, 0.1709, 0.9368, 0.1006, 1.0, 0.1006, 0.8332, 0.07344, 0.8197, 0.07348, 0.8181, 0.0006997, 0.8315, 0.000662, 0.8375, 0.9241, 0.9008, 0.9241, 0.9008, 0.9961, 0.8375, 0.9961, 0.4144, 0.9266, 0.4188, 0.9266, 0.4171, 0.9994, 0.4127, 0.9993, 0.8375, 0.07342, 0.8332, 0.07344, 0.8315, 0.000662, 0.8359, 0.0006469, 0.401, 0.9265, 0.4144, 0.9266, 0.4127, 0.9993, 0.3993, 0.9993, 0.5072, 0.4825, 0.5656, 0.4821, 0.6098, 0.6825, 0.5612, 0.6829, 0.5612, 0.6829, 0.6098, 0.6825, 0.6437, 0.8162, 0.6119, 0.8165, 0.6119, 0.8165, 0.6437, 0.8162, 0.6613, 0.8728, 0.6405, 0.873, 0.6405, 0.873, 0.6613, 0.8728, 0.6806, 0.9225, 0.6682, 0.9227, 0.6682, 0.9227, 0.6806, 0.9225, 0.7019, 0.9592, 0.693, 0.9593, 0.9504, 0.3223, 0.9436, 0.3212, 0.9436, 0.2966, 0.9504, 0.2972, 0.9609, 0.2813, 0.9581, 0.2802, 0.9581, 0.28, 0.9609, 0.281, 0.9504, 0.2972, 0.9436, 0.2966, 0.9581, 0.2802, 0.9609, 0.2813, 1.0, 0.2613, 0.9368, 0.2613, 0.9436, 0.2326, 0.9932, 0.2326, 0.5656, 0.1113, 0.624, 0.4818, 0.5656, 0.4821, 0.5023, 0.1141, 0.1469, 0.8887, 0.1467, 0.8898, 0.08335, 0.8871, 0.08354, 0.8859, 0.2053, 0.5182, 0.1468, 0.5179, 0.191, 0.3175, 0.2396, 0.3178, 0.2396, 0.3178, 0.191, 0.3175, 0.2249, 0.1838, 0.2568, 0.184, 0.2568, 0.184, 0.2249, 0.1838, 0.2425, 0.1272, 0.2633, 0.1274, 0.2633, 0.1274, 0.2425, 0.1272, 0.2619, 0.07746, 0.2743, 0.07762, 0.2743, 0.07762, 0.2619, 0.07746, 0.2831, 0.04081, 0.292, 0.04095, 1.0, 0.3202, 0.9932, 0.3212, 0.9932, 0.2966, 1.0, 0.2961, 0.9553, 0.2792, 0.9815, 0.2792, 0.9787, 0.28, 0.9581, 0.28, 0.9815, 0.2795, 0.9787, 0.2802, 0.9787, 0.28, 0.9815, 0.2792, 0.5654, 0.1102, 0.5656, 0.1113, 0.5023, 0.1141, 0.5021, 0.1129, 0.2053, 0.5182, 0.1469, 0.8887, 0.08354, 0.8859, 0.1468, 0.5179, 1.0, 0.2961, 0.9932, 0.2966, 0.9787, 0.2802, 0.9815, 0.2795, 0.6608, 0.2467, 0.6608, 0.05301, 0.6828, 0.125, 0.6828, 0.2467, 0.3589, 0.9019, 0.3591, 0.9074, 0.3388, 0.906, 0.3387, 0.9048, 0.359, 0.945, 0.3589, 0.9825, 0.3386, 0.983, 0.3387, 0.9445, 0.9937, 0.5335, 0.9981, 0.5335, 1.0, 0.6055, 0.995, 0.6055, 0.6622, 0.7271, 0.6622, 0.7784, 0.6616, 0.7775, 0.6616, 0.7271, 0.004652, 0.2758, 0.004659, 0.3862, 6.892e-06, 0.3862, 0.0, 0.2758, 0.7106, 0.9197, 0.7071, 0.9197, 0.6718, 0.7917, 0.6758, 0.7921, 0.298, 0.9616, 0.3053, 0.8216, 0.3194, 0.9477, 0.318, 0.9653, 0.6758, 0.7271, 0.6758, 0.7921, 0.6718, 0.7917, 0.6718, 0.7271, 0.3361, 0.2758, 0.3361, 0.3177, 0.3088, 0.371, 0.3088, 0.2758, 0.6264, 0.2467, 0.6264, 0.01883, 0.6608, 0.05301, 0.6608, 0.2467, 0.3955, 0.8967, 0.3958, 0.9043, 0.3591, 0.9074, 0.3589, 0.9019, 0.3957, 0.9459, 0.3956, 0.9875, 0.3589, 0.9825, 0.359, 0.945, 0.9913, 0.4993, 0.9951, 0.4993, 0.9981, 0.5335, 0.9937, 0.5335, 0.744, 0.9609, 0.7409, 0.961, 0.7071, 0.9197, 0.7106, 0.9197, 0.2615, 0.955, 0.2715, 0.7603, 0.3053, 0.8216, 0.298, 0.9616, 0.3484, 0.2467, 0.3496, 0.1058, 0.3642, 0.05693, 0.3642, 0.2467, 0.6511, 0.9062, 0.651, 0.9128, 0.6376, 0.9083, 0.6377, 0.9005, 0.6509, 0.9524, 0.6508, 0.992, 0.6374, 0.9958, 0.6375, 0.9521, 0.004046, 0.1346, 1.598e-05, 0.1346, 3.562e-05, 0.08519, 0.003801, 0.08519, 0.2673, 0.4673, 0.2706, 0.4679, 0.2543, 0.4878, 0.2512, 0.4875, 0.005924, 0.9546, 0.008471, 0.8013, 0.02245, 0.773, 0.01947, 0.9495, 0.5938, 0.2467, 0.5938, 0.01396, 0.6264, 0.01883, 0.6264, 0.2467, 0.4257, 0.893, 0.4259, 0.9018, 0.3958, 0.9043, 0.3955, 0.8967, 0.4257, 0.9467, 0.4256, 0.9916, 0.3956, 0.9875, 0.3957, 0.9459, 0.2493, 0.5587, 0.2495, 0.5559, 0.282, 0.56, 0.2818, 0.563, 0.4225, 0.6685, 0.4226, 0.6706, 0.3911, 0.7009, 0.391, 0.6985, 0.2315, 0.9502, 0.2408, 0.7288, 0.2715, 0.7603, 0.2615, 0.955, 0.3642, 0.2467, 0.3642, 0.05693, 0.4067, 0.01598, 0.4067, 0.2467, 0.6377, 0.9005, 0.6376, 0.9083, 0.5984, 0.9021, 0.5984, 0.8932, 0.6375, 0.9521, 0.6374, 0.9958, 0.5981, 1.0, 0.5982, 0.9511, 0.003801, 0.08519, 3.562e-05, 0.08519, 9.315e-05, 0.04276, 0.003628, 0.04276, 0.2512, 0.4875, 0.2543, 0.4878, 0.2402, 0.5178, 0.2372, 0.5176, 0.01947, 0.9495, 0.02245, 0.773, 0.06331, 0.7385, 0.05894, 0.9438, 0.4067, 0.2467, 0.4067, 0.01598, 0.4445, 0.006177, 0.4445, 0.2467, 0.5984, 0.8932, 0.5984, 0.9021, 0.5636, 0.9004, 0.5636, 0.8912, 0.5982, 0.9511, 0.5981, 1.0, 0.5633, 1.0, 0.5634, 0.9502, 0.06252, 0.5578, 0.06252, 0.555, 0.1005, 0.5481, 0.1004, 0.5509, 0.2372, 0.5176, 0.2402, 0.5178, 0.2371, 0.5444, 0.2342, 0.544, 0.05894, 0.9438, 0.06331, 0.7385, 0.09969, 0.7155, 0.09381, 0.9432, 0.5191, 0.2467, 0.5191, 0.0, 0.5938, 0.01396, 0.5938, 0.2467, 0.4946, 0.8886, 0.4947, 0.8969, 0.4259, 0.9018, 0.4257, 0.893, 0.4946, 0.9484, 0.4944, 1.0, 0.4256, 0.9916, 0.4257, 0.9467, 0.1751, 0.5472, 0.1752, 0.5444, 0.2495, 0.5559, 0.2493, 0.5587, 0.4935, 0.6727, 0.4935, 0.6749, 0.4226, 0.6706, 0.4225, 0.6685, 0.1628, 0.9432, 0.1697, 0.7301, 0.2408, 0.7288, 0.2315, 0.9502, 0.4445, 0.2467, 0.4445, 0.006177, 0.5191, 0.0, 0.5191, 0.2467, 0.5636, 0.8912, 0.5636, 0.9004, 0.4947, 0.8969, 0.4946, 0.8886, 0.5634, 0.9502, 0.5633, 1.0, 0.4944, 1.0, 0.4946, 0.9484, 0.1004, 0.5509, 0.1005, 0.5481, 0.1752, 0.5444, 0.1751, 0.5472, 0.5641, 0.6606, 0.5641, 0.6625, 0.4935, 0.6749, 0.4935, 0.6727, 0.09381, 0.9432, 0.09969, 0.7155, 0.1697, 0.7301, 0.1628, 0.9432, 0.3378, 0.2467, 0.3429, 0.136, 0.3496, 0.1058, 0.3484, 0.2467, 0.3361, 0.3177, 0.3378, 0.3163, 0.3378, 0.3272, 0.3338, 0.3318, 0.6616, 0.9527, 0.6564, 0.9836, 0.6508, 0.992, 0.6509, 0.9524, 0.004659, 0.165, 6.911e-06, 0.165, 1.598e-05, 0.1346, 0.004046, 0.1346, 0.305, 0.3711, 0.3088, 0.371, 0.2706, 0.4679, 0.2673, 0.4673, 0.0, 0.9671, 0.0008148, 0.905, 0.008471, 0.8013, 0.005924, 0.9546, 0.7106, 0.5345, 0.9937, 0.5335, 0.995, 0.6055, 0.6758, 0.6622, 0.305, 0.2758, 0.305, 0.3711, 0.004659, 0.3862, 0.004652, 0.2758, 0.9981, 0.9208, 0.9937, 0.9208, 0.995, 0.8488, 1.0, 0.8488, 1.0, 0.7271, 1.0, 0.8488, 0.995, 0.8488, 0.995, 0.7271, 0.744, 0.4934, 0.9913, 0.4993, 0.9937, 0.5335, 0.7106, 0.5345, 0.9951, 0.955, 0.9913, 0.955, 0.9937, 0.9208, 0.9981, 0.9208, 0.2673, 0.08354, 0.004046, 0.1346, 0.003801, 0.08519, 0.2512, 0.06233, 1.596e-05, 0.4162, 0.004046, 0.4162, 0.003801, 0.4645, 3.557e-05, 0.4645, 0.2409, 0.7266, 0.2493, 0.5587, 0.2818, 0.563, 0.2716, 0.7578, 0.4161, 0.5021, 0.4162, 0.5048, 0.3836, 0.5079, 0.3835, 0.505, 0.2512, 0.06233, 0.003801, 0.08519, 0.003628, 0.04276, 0.2372, 0.02935, 3.557e-05, 0.4645, 0.003801, 0.4645, 0.003628, 0.5039, 9.305e-05, 0.5039, 0.0633, 0.7363, 0.06252, 0.5578, 0.1004, 0.5509, 0.0997, 0.7134, 0.6031, 0.5084, 0.603, 0.5112, 0.5654, 0.5027, 0.5654, 0.4999, 0.1698, 0.7279, 0.1751, 0.5472, 0.2493, 0.5587, 0.2409, 0.7266, 0.4908, 0.4933, 0.4908, 0.496, 0.4162, 0.5048, 0.4161, 0.5021, 0.0997, 0.7134, 0.1004, 0.5509, 0.1751, 0.5472, 0.1698, 0.7279, 0.5654, 0.4999, 0.5654, 0.5027, 0.4908, 0.496, 0.4908, 0.4933, 0.305, 0.1801, 0.004659, 0.165, 0.004046, 0.1346, 0.2673, 0.08354, 6.892e-06, 0.3862, 0.004659, 0.3862, 0.004046, 0.4162, 1.596e-05, 0.4162, 0.6608, 0.4403, 0.6608, 0.2467, 0.6828, 0.2467, 0.6828, 0.3683, 0.3591, 0.9074, 0.359, 0.945, 0.3387, 0.9445, 0.3388, 0.906, 0.6622, 0.6759, 0.6622, 0.7271, 0.6616, 0.7271, 0.6616, 0.6768, 0.004659, 0.165, 0.004652, 0.2758, 0.0, 0.2758, 6.911e-06, 0.165, 0.6758, 0.6622, 0.6758, 0.7271, 0.6718, 0.7271, 0.6718, 0.6626, 0.3361, 0.2336, 0.3361, 0.2758, 0.3088, 0.2758, 0.3088, 0.1803, 0.6264, 0.4745, 0.6264, 0.2467, 0.6608, 0.2467, 0.6608, 0.4403, 0.3958, 0.9043, 0.3957, 0.9459, 0.359, 0.945, 0.3591, 0.9074, 0.3496, 0.3875, 0.3484, 0.2467, 0.3642, 0.2467, 0.3642, 0.4364, 0.651, 0.9128, 0.6509, 0.9524, 0.6375, 0.9521, 0.6376, 0.9083, 0.5938, 0.4794, 0.5938, 0.2467, 0.6264, 0.2467, 0.6264, 0.4745, 0.4259, 0.9018, 0.4257, 0.9467, 0.3957, 0.9459, 0.3958, 0.9043, 0.3642, 0.4364, 0.3642, 0.2467, 0.4067, 0.2467, 0.4067, 0.4773, 0.6376, 0.9083, 0.6375, 0.9521, 0.5982, 0.9511, 0.5984, 0.9021, 0.4067, 0.4773, 0.4067, 0.2467, 0.4445, 0.2467, 0.4445, 0.4871, 0.5984, 0.9021, 0.5982, 0.9511, 0.5634, 0.9502, 0.5636, 0.9004, 0.5191, 0.4933, 0.5191, 0.2467, 0.5938, 0.2467, 0.5938, 0.4794, 0.4947, 0.8969, 0.4946, 0.9484, 0.4257, 0.9467, 0.4259, 0.9018, 0.4445, 0.4871, 0.4445, 0.2467, 0.5191, 0.2467, 0.5191, 0.4933, 0.5636, 0.9004, 0.5634, 0.9502, 0.4946, 0.9484, 0.4947, 0.8969, 0.3429, 0.3573, 0.3378, 0.2467, 0.3484, 0.2467, 0.3496, 0.3875, 0.6565, 0.9215, 0.6616, 0.9527, 0.6509, 0.9524, 0.651, 0.9128, 0.305, 0.1801, 0.305, 0.2758, 0.004652, 0.2758, 0.004659, 0.165, 1.0, 0.6055, 1.0, 0.7271, 0.995, 0.7271, 0.995, 0.6055, 0.3557, 0.7607, 0.3589, 0.9019, 0.3387, 0.9048, 0.3378, 0.8872, 0.6718, 0.7271, 0.6718, 0.7917, 0.6622, 0.7784, 0.6622, 0.7271, 0.2976, 0.9671, 0.298, 0.9616, 0.318, 0.9653, 0.3179, 0.9664, 0.3378, 0.2758, 0.3378, 0.3163, 0.3361, 0.3177, 0.3361, 0.2758, 0.3911, 0.7009, 0.3955, 0.8967, 0.3589, 0.9019, 0.3557, 0.7607, 0.2611, 0.9627, 0.2615, 0.955, 0.298, 0.9616, 0.2976, 0.9671, 0.6529, 0.7522, 0.6511, 0.9062, 0.6377, 0.9005, 0.6396, 0.7235, 0.00586, 0.9613, 0.005924, 0.9546, 0.01947, 0.9495, 0.01939, 0.9573, 0.4226, 0.6706, 0.4257, 0.893, 0.3955, 0.8967, 0.3911, 0.7009, 0.2311, 0.959, 0.2315, 0.9502, 0.2615, 0.955, 0.2611, 0.9627, 0.6396, 0.7235, 0.6377, 0.9005, 0.5984, 0.8932, 0.5997, 0.6872, 0.01939, 0.9573, 0.01947, 0.9495, 0.05894, 0.9438, 0.05879, 0.9528, 0.5997, 0.6872, 0.5984, 0.8932, 0.5636, 0.8912, 0.5641, 0.6625, 0.05879, 0.9528, 0.05894, 0.9438, 0.09381, 0.9432, 0.09361, 0.9524, 0.4935, 0.6749, 0.4946, 0.8886, 0.4257, 0.893, 0.4226, 0.6706, 0.1625, 0.9516, 0.1628, 0.9432, 0.2315, 0.9502, 0.2311, 0.959, 0.5641, 0.6625, 0.5636, 0.8912, 0.4946, 0.8886, 0.4935, 0.6749, 0.09361, 0.9524, 0.09381, 0.9432, 0.1628, 0.9432, 0.1625, 0.9516, 0.6575, 0.8568, 0.6566, 0.919, 0.6511, 0.9062, 0.6529, 0.7522, 0.3378, 0.235, 0.3361, 0.2336, 0.3338, 0.219, 0.3378, 0.2236, 0.6718, 0.6626, 0.6718, 0.7271, 0.6622, 0.7271, 0.6622, 0.6759, 0.3378, 0.235, 0.3378, 0.2758, 0.3361, 0.2758, 0.3361, 0.2336, 0.9937, 0.9208, 0.7106, 0.9197, 0.6758, 0.7921, 0.995, 0.8488, 0.995, 0.7271, 0.995, 0.8488, 0.6758, 0.7921, 0.6758, 0.7271, 0.9913, 0.955, 0.744, 0.9609, 0.7106, 0.9197, 0.9937, 0.9208, 0.004046, 0.4162, 0.2673, 0.4673, 0.2512, 0.4875, 0.003801, 0.4645, 0.4162, 0.5048, 0.4225, 0.6685, 0.391, 0.6985, 0.3836, 0.5079, 0.003801, 0.4645, 0.2512, 0.4875, 0.2372, 0.5176, 0.003628, 0.5039, 0.603, 0.5112, 0.5998, 0.6851, 0.5641, 0.6606, 0.5654, 0.5027, 0.4908, 0.496, 0.4935, 0.6727, 0.4225, 0.6685, 0.4162, 0.5048, 0.5654, 0.5027, 0.5641, 0.6606, 0.4935, 0.6727, 0.4908, 0.496, 0.004659, 0.3862, 0.305, 0.3711, 0.2673, 0.4673, 0.004046, 0.4162, 0.7071, 0.5346, 0.7106, 0.5345, 0.6758, 0.6622, 0.6718, 0.6626, 0.3088, 0.2758, 0.3088, 0.371, 0.305, 0.3711, 0.305, 0.2758, 0.7409, 0.4933, 0.744, 0.4934, 0.7106, 0.5345, 0.7071, 0.5346, 0.2706, 0.0829, 0.2673, 0.08354, 0.2512, 0.06233, 0.2543, 0.06204, 0.2408, 0.7288, 0.2409, 0.7266, 0.2716, 0.7578, 0.2715, 0.7603, 0.2543, 0.06204, 0.2512, 0.06233, 0.2372, 0.02935, 0.2402, 0.02918, 0.2402, 0.02918, 0.2372, 0.02935, 0.2342, 0.0003922, 0.2371, 0.0, 0.1697, 0.7301, 0.1698, 0.7279, 0.2409, 0.7266, 0.2408, 0.7288, 0.09969, 0.7155, 0.0997, 0.7134, 0.1698, 0.7279, 0.1697, 0.7301, 0.3088, 0.1803, 0.305, 0.1801, 0.2673, 0.08354, 0.2706, 0.0829, 0.995, 0.6055, 0.995, 0.7271, 0.6758, 0.7271, 0.6758, 0.6622, 0.3088, 0.1803, 0.3088, 0.2758, 0.305, 0.2758, 0.305, 0.1801, 0.7866, 0.9133, 0.88, 0.9133, 0.88, 0.9275, 0.7866, 0.9275, 0.7866, 0.9164, 0.7866, 0.9301, 0.6932, 0.9301, 0.6932, 0.9164, 0.9734, 0.2692, 0.9734, 0.3336, 0.88, 0.3336, 0.88, 0.2692, 0.3209, 0.9184, 0.3466, 0.9179, 0.3466, 0.9316, 0.3142, 0.9315, 0.9867, 0.1696, 0.8933, 0.1696, 0.8933, 0.1532, 0.9867, 0.1532, 0.4843, 0.08112, 0.3883, 0.08213, 0.4009, 0.06842, 0.4966, 0.06856, 0.9867, 0.1532, 0.8933, 0.1532, 0.9011, 0.1411, 0.9789, 0.1411, 0.563, 0.03656, 0.4799, 0.02527, 0.5217, 0.0138, 0.5779, 0.01653, 0.2604, 0.9648, 0.3115, 0.9726, 0.2827, 0.9862, 0.2535, 0.9847, 0.8933, 0.04993, 0.9867, 0.04993, 0.9867, 0.08066, 0.8933, 0.08066, 0.9789, 0.134, 0.9789, 0.1411, 0.9011, 0.1411, 0.9011, 0.134, 0.88, 0.1177, 0.8933, 0.08066, 0.9011, 0.09725, 0.9011, 0.1163, 1.0, 0.133, 0.9867, 0.1532, 0.9789, 0.1411, 0.9789, 0.134, 0.8933, 0.08066, 0.9867, 0.08066, 0.9789, 0.09725, 0.9011, 0.09725, 0.6932, 0.9441, 0.7866, 0.9441, 0.7866, 0.958, 0.6932, 0.958, 0.5158, 0.05664, 0.4146, 0.05165, 0.4449, 0.038, 0.535, 0.04473, 0.3039, 0.9442, 0.3371, 0.9453, 0.3276, 0.9589, 0.282, 0.9569, 0.8933, 7.699e-09, 0.9867, 0.0, 0.9867, 0.02345, 0.8933, 0.02345, 0.7866, 0.8193, 0.88, 0.8193, 0.88, 0.8294, 0.7866, 0.8294, 0.7866, 0.8237, 0.7866, 0.8344, 0.6932, 0.8344, 0.6932, 0.8237, 0.3219, 0.8283, 0.3466, 0.8251, 0.3466, 0.8358, 0.3218, 0.8399, 0.4279, 0.1716, 0.3593, 0.1749, 0.3466, 0.1642, 0.4267, 0.1564, 0.7866, 0.7585, 0.88, 0.7585, 0.88, 0.7794, 0.7866, 0.7794, 0.7866, 0.7601, 0.7866, 0.7814, 0.6932, 0.7814, 0.6932, 0.7601, 0.3219, 0.7613, 0.3466, 0.7614, 0.3466, 0.7827, 0.3221, 0.7826, 0.4906, 0.2388, 0.4188, 0.2386, 0.4095, 0.2173, 0.4739, 0.2175, 0.7866, 0.368, 0.88, 0.368, 0.88, 0.7377, 0.7866, 0.7377, 0.7866, 0.3698, 0.7866, 0.7388, 0.6932, 0.7388, 0.6932, 0.3698, 0.3095, 0.3703, 0.3411, 0.3704, 0.3466, 0.7401, 0.3216, 0.74, 0.4719, 0.6298, 0.4103, 0.6296, 0.4281, 0.2599, 0.4912, 0.2601, 0.6932, 0.958, 0.7866, 0.958, 0.7866, 0.9722, 0.6932, 0.9722, 0.535, 0.04473, 0.4449, 0.038, 0.4799, 0.02527, 0.563, 0.03656, 0.282, 0.9569, 0.3276, 0.9589, 0.3115, 0.9726, 0.2604, 0.9648, 0.8933, 0.02345, 0.9867, 0.02345, 0.9867, 0.04993, 0.8933, 0.04993, 0.7866, 0.1946, 0.88, 0.1946, 0.88, 0.368, 0.7866, 0.368, 0.7866, 0.196, 0.7866, 0.3698, 0.6932, 0.3698, 0.6932, 0.196, 0.2976, 0.1962, 0.3385, 0.1963, 0.3411, 0.3704, 0.3095, 0.3703, 0.486, 0.8039, 0.418, 0.8037, 0.4103, 0.6296, 0.4719, 0.6298, 0.7866, 0.1205, 0.88, 0.1205, 0.88, 0.1946, 0.7866, 0.1946, 0.7866, 0.1215, 0.7866, 0.196, 0.6932, 0.196, 0.6932, 0.1215, 0.2856, 0.1216, 0.3378, 0.1218, 0.3385, 0.1963, 0.2976, 0.1962, 0.5097, 0.8784, 0.4248, 0.8783, 0.418, 0.8037, 0.486, 0.8039, 0.9734, 0.1696, 0.9734, 0.211, 0.88, 0.211, 0.88, 0.1696, 0.04174, 0.9179, 0.1377, 0.9189, 0.15, 0.9314, 0.05431, 0.9316, 0.5759, 0.08138, 0.4843, 0.08112, 0.4966, 0.06856, 0.5787, 0.06854, 0.585, 0.03527, 0.563, 0.03656, 0.5779, 0.01653, 0.589, 0.0159, 0.1334, 0.9747, 0.2164, 0.9634, 0.2313, 0.9835, 0.1751, 0.9862, 0.9789, 0.09725, 0.9789, 0.1163, 0.9011, 0.1163, 0.9011, 0.09725, 0.589, 0.0159, 0.5779, 0.01653, 0.5703, 0.001312, 0.584, 0.0, 0.9867, 0.08066, 1.0, 0.1177, 0.9789, 0.1163, 0.9789, 0.09725, 0.5832, 0.05622, 0.5158, 0.05664, 0.535, 0.04473, 0.5818, 0.0439, 0.06801, 0.9484, 0.1692, 0.9434, 0.1884, 0.9553, 0.09828, 0.962, 0.01269, 0.8251, 0.08128, 0.8284, 0.08013, 0.8436, 0.0, 0.8358, 0.5527, 0.1702, 0.4279, 0.1716, 0.4267, 0.1564, 0.5476, 0.1583, 0.0722, 0.7614, 0.144, 0.7612, 0.1273, 0.7825, 0.06293, 0.7827, 0.5764, 0.2387, 0.4906, 0.2388, 0.4739, 0.2175, 0.573, 0.2174, 0.06371, 0.3704, 0.1253, 0.3702, 0.1446, 0.7399, 0.08147, 0.7401, 0.564, 0.6297, 0.4719, 0.6298, 0.4912, 0.2601, 0.5797, 0.26, 0.5818, 0.0439, 0.535, 0.04473, 0.563, 0.03656, 0.585, 0.03527, 0.09828, 0.962, 0.1884, 0.9553, 0.2164, 0.9634, 0.1334, 0.9747, 0.0714, 0.1963, 0.1394, 0.1961, 0.1253, 0.3702, 0.06371, 0.3704, 0.5651, 0.8038, 0.486, 0.8039, 0.4719, 0.6298, 0.564, 0.6297, 0.07819, 0.1217, 0.1631, 0.1216, 0.1394, 0.1961, 0.0714, 0.1963, 0.5695, 0.8822, 0.5097, 0.8784, 0.486, 0.8039, 0.5651, 0.8038, 0.7866, 0.8532, 0.88, 0.8532, 0.88, 0.8823, 0.7866, 0.8823, 0.7866, 0.8581, 0.7866, 0.8823, 0.6932, 0.8823, 0.6932, 0.8581, 0.3224, 0.8626, 0.3466, 0.8596, 0.3466, 0.8837, 0.323, 0.8857, 0.4296, 0.1329, 0.3468, 0.1405, 0.3657, 0.1122, 0.4537, 0.1069, 0.0001789, 0.8595, 0.08306, 0.8671, 0.1071, 0.8931, 0.01914, 0.8878, 0.5545, 0.136, 0.4296, 0.1329, 0.4537, 0.1069, 0.5616, 0.1134, 0.9734, 0.2401, 0.9734, 0.2692, 0.88, 0.2692, 0.88, 0.2401, 0.2293, 0.9186, 0.3209, 0.9184, 0.3142, 0.9315, 0.2321, 0.9315, 0.2384, 0.9647, 0.2604, 0.9648, 0.2535, 0.9847, 0.2424, 0.9841, 0.9789, 0.1259, 0.9789, 0.134, 0.9011, 0.134, 0.9011, 0.1259, 0.2424, 0.9841, 0.2535, 0.9847, 0.25, 0.9985, 0.2374, 1.0, 0.2366, 0.9438, 0.3039, 0.9442, 0.282, 0.9569, 0.2352, 0.9561, 0.2061, 0.8298, 0.3219, 0.8283, 0.3218, 0.8399, 0.201, 0.8417, 0.2298, 0.7613, 0.3219, 0.7613, 0.3221, 0.7826, 0.2264, 0.7826, 0.2174, 0.3703, 0.3095, 0.3703, 0.3216, 0.74, 0.2331, 0.74, 0.2352, 0.9561, 0.282, 0.9569, 0.2604, 0.9648, 0.2384, 0.9647, 0.2185, 0.1962, 0.2976, 0.1962, 0.3095, 0.3703, 0.2174, 0.3703, 0.223, 0.1178, 0.2856, 0.1216, 0.2976, 0.1962, 0.2185, 0.1962, 0.6932, 0.08206, 0.6675, 0.08163, 0.6608, 0.06852, 0.6932, 0.06836, 0.6581, 0.02742, 0.607, 0.03519, 0.6001, 0.01527, 0.6293, 0.01378, 0.8933, 0.1532, 0.88, 0.133, 0.9011, 0.134, 0.9011, 0.1411, 0.6837, 0.05471, 0.6505, 0.05579, 0.6286, 0.04306, 0.6742, 0.04106, 0.6932, 0.1749, 0.6685, 0.1717, 0.6684, 0.1601, 0.6932, 0.1642, 0.6932, 0.2386, 0.6684, 0.2387, 0.6687, 0.2174, 0.6932, 0.2173, 0.6877, 0.6296, 0.6561, 0.6297, 0.6682, 0.26, 0.6932, 0.2599, 0.6742, 0.04106, 0.6286, 0.04306, 0.607, 0.03519, 0.6581, 0.02742, 0.6851, 0.8037, 0.6442, 0.8038, 0.6561, 0.6297, 0.6877, 0.6296, 0.6844, 0.8782, 0.6321, 0.8784, 0.6442, 0.8038, 0.6851, 0.8037, 0.208, 0.864, 0.3224, 0.8626, 0.323, 0.8857, 0.215, 0.8866, 0.6932, 0.1404, 0.669, 0.1374, 0.6696, 0.1143, 0.6932, 0.1163, 0.6932, 0.9301, 0.7866, 0.9301, 0.7866, 0.9441, 0.6932, 0.9441, 0.4966, 0.06856, 0.4009, 0.06842, 0.4146, 0.05165, 0.5158, 0.05664, 0.3142, 0.9315, 0.3466, 0.9316, 0.3371, 0.9453, 0.3039, 0.9442, 0.7866, 0.9275, 0.88, 0.9275, 0.88, 0.9449, 0.7866, 0.9449, 0.5787, 0.06854, 0.4966, 0.06856, 0.5158, 0.05664, 0.5832, 0.05622, 0.05431, 0.9316, 0.15, 0.9314, 0.1692, 0.9434, 0.06801, 0.9484, 0.2321, 0.9315, 0.3142, 0.9315, 0.3039, 0.9442, 0.2366, 0.9438, 0.6932, 0.06836, 0.6608, 0.06852, 0.6505, 0.05579, 0.6837, 0.05471, 0.7866, 0.8823, 0.88, 0.8823, 0.88, 0.9133, 0.7866, 0.9133, 0.7866, 0.8823, 0.7866, 0.9164, 0.6932, 0.9164, 0.6932, 0.8823, 0.323, 0.8857, 0.3466, 0.8837, 0.3466, 0.9179, 0.3209, 0.9184, 0.4537, 0.1069, 0.3657, 0.1122, 0.3883, 0.08213, 0.4843, 0.08112, 0.01914, 0.8878, 0.1071, 0.8931, 0.1377, 0.9189, 0.04174, 0.9179, 0.5616, 0.1134, 0.4537, 0.1069, 0.4843, 0.08112, 0.5759, 0.08138, 0.215, 0.8866, 0.323, 0.8857, 0.3209, 0.9184, 0.2293, 0.9186, 0.6932, 0.1163, 0.6696, 0.1143, 0.6675, 0.08163, 0.6932, 0.08206, 0.7866, 0.002439, 0.88, 0.002439, 0.88, 0.04647, 0.7866, 0.04647, 0.7866, 0.002472, 0.7866, 0.04709, 0.6932, 0.04709, 0.6932, 0.002472, 0.243, 0.0025, 0.3357, 0.002528, 0.3371, 0.04724, 0.2503, 0.04706, 0.5075, 0.9975, 0.4444, 0.9975, 0.4316, 0.9528, 0.5535, 0.9529, 0.09779, 0.002477, 0.1609, 0.002482, 0.2069, 0.04705, 0.08498, 0.04719, 0.5485, 0.9979, 0.5075, 0.9975, 0.5535, 0.9529, 0.574, 0.9606, 0.2019, 0.00209, 0.243, 0.0025, 0.2503, 0.04706, 0.2274, 0.03941, 0.6823, 0.9975, 0.5896, 0.9975, 0.5969, 0.9529, 0.6836, 0.9528, 0.6675, 0.08163, 0.5759, 0.08138, 0.5787, 0.06854, 0.6608, 0.06852, 0.607, 0.03519, 0.585, 0.03527, 0.589, 0.0159, 0.6001, 0.01527, 0.6001, 0.01527, 0.589, 0.0159, 0.584, 0.0, 0.5965, 0.001531, 0.6505, 0.05579, 0.5832, 0.05622, 0.5818, 0.0439, 0.6286, 0.04306, 0.6685, 0.1717, 0.5527, 0.1702, 0.5476, 0.1583, 0.6684, 0.1601, 0.6684, 0.2387, 0.5764, 0.2387, 0.573, 0.2174, 0.6687, 0.2174, 0.6561, 0.6297, 0.564, 0.6297, 0.5797, 0.26, 0.6682, 0.26, 0.6286, 0.04306, 0.5818, 0.0439, 0.585, 0.03527, 0.607, 0.03519, 0.6442, 0.8038, 0.5651, 0.8038, 0.564, 0.6297, 0.6561, 0.6297, 0.6321, 0.8784, 0.5695, 0.8822, 0.5651, 0.8038, 0.6442, 0.8038, 0.669, 0.1374, 0.5545, 0.136, 0.5616, 0.1134, 0.6696, 0.1143, 0.9734, 0.211, 0.9734, 0.2401, 0.88, 0.2401, 0.88, 0.211, 0.1377, 0.9189, 0.2293, 0.9186, 0.2321, 0.9315, 0.15, 0.9314, 0.2164, 0.9634, 0.2384, 0.9647, 0.2424, 0.9841, 0.2313, 0.9835, 0.9789, 0.1163, 0.9789, 0.1259, 0.9011, 0.1259, 0.9011, 0.1163, 0.2313, 0.9835, 0.2424, 0.9841, 0.2374, 1.0, 0.2237, 0.9987, 0.1692, 0.9434, 0.2366, 0.9438, 0.2352, 0.9561, 0.1884, 0.9553, 0.08128, 0.8284, 0.2061, 0.8298, 0.201, 0.8417, 0.08013, 0.8436, 0.144, 0.7612, 0.2298, 0.7613, 0.2264, 0.7826, 0.1273, 0.7825, 0.1253, 0.3702, 0.2174, 0.3703, 0.2331, 0.74, 0.1446, 0.7399, 0.1884, 0.9553, 0.2352, 0.9561, 0.2384, 0.9647, 0.2164, 0.9634, 0.1394, 0.1961, 0.2185, 0.1962, 0.2174, 0.3703, 0.1253, 0.3702, 0.1631, 0.1216, 0.223, 0.1178, 0.2185, 0.1962, 0.1394, 0.1961, 0.08306, 0.8671, 0.208, 0.864, 0.215, 0.8866, 0.1071, 0.8931, 0.6608, 0.06852, 0.5787, 0.06854, 0.5832, 0.05622, 0.6505, 0.05579, 0.15, 0.9314, 0.2321, 0.9315, 0.2366, 0.9438, 0.1692, 0.9434, 0.6696, 0.1143, 0.5616, 0.1134, 0.5759, 0.08138, 0.6675, 0.08163, 0.1071, 0.8931, 0.215, 0.8866, 0.2293, 0.9186, 0.1377, 0.9189, 0.5896, 0.9975, 0.5485, 0.9979, 0.574, 0.9606, 0.5969, 0.9529, 0.1609, 0.002482, 0.2019, 0.00209, 0.2274, 0.03941, 0.2069, 0.04705, 0.7866, 0.04647, 0.88, 0.04647, 0.88, 0.1205, 0.7866, 0.1205, 0.7866, 0.04709, 0.7866, 0.1215, 0.6932, 0.1215, 0.6932, 0.04709, 0.2503, 0.04706, 0.3371, 0.04724, 0.3378, 0.1218, 0.2856, 0.1216, 0.5535, 0.9529, 0.4316, 0.9528, 0.4248, 0.8783, 0.5097, 0.8784, 0.08498, 0.04719, 0.2069, 0.04705, 0.1631, 0.1216, 0.07819, 0.1217, 0.574, 0.9606, 0.5535, 0.9529, 0.5097, 0.8784, 0.5695, 0.8822, 0.2274, 0.03941, 0.2503, 0.04706, 0.2856, 0.1216, 0.223, 0.1178, 0.6836, 0.9528, 0.5969, 0.9529, 0.6321, 0.8784, 0.6844, 0.8782, 0.5969, 0.9529, 0.574, 0.9606, 0.5695, 0.8822, 0.6321, 0.8784, 0.2069, 0.04705, 0.2274, 0.03941, 0.223, 0.1178, 0.1631, 0.1216, 0.7866, 0.0, 0.88, 0.0, 0.88, 0.002439, 0.7866, 0.002439, 0.7866, 0.0, 0.7866, 0.002472, 0.6932, 0.002472, 0.6932, 0.0, 0.2426, 3.086e-05, 0.3356, 5.081e-05, 0.3357, 0.002528, 0.243, 0.0025, 0.505, 1.0, 0.4451, 1.0, 0.4444, 0.9975, 0.5075, 0.9975, 0.0985, 0.0, 0.1584, 1.281e-05, 0.1609, 0.002482, 0.09779, 0.002477, 0.5471, 1.0, 0.505, 1.0, 0.5075, 0.9975, 0.5485, 0.9979, 0.2005, 2.187e-05, 0.2426, 3.086e-05, 0.243, 0.0025, 0.2019, 0.00209, 0.6822, 0.9999, 0.5892, 1.0, 0.5896, 0.9975, 0.6823, 0.9975, 0.5892, 1.0, 0.5471, 1.0, 0.5485, 0.9979, 0.5896, 0.9975, 0.1584, 1.281e-05, 0.2005, 2.187e-05, 0.2019, 0.00209, 0.1609, 0.002482, 0.7866, 0.8294, 0.88, 0.8294, 0.88, 0.8532, 0.7866, 0.8532, 0.7866, 0.8344, 0.7866, 0.8581, 0.6932, 0.8581, 0.6932, 0.8344, 0.3218, 0.8399, 0.3466, 0.8358, 0.3466, 0.8596, 0.3224, 0.8626, 0.4267, 0.1564, 0.3466, 0.1642, 0.3468, 0.1405, 0.4296, 0.1329, 0.0, 0.8358, 0.08013, 0.8436, 0.08306, 0.8671, 0.0001789, 0.8595, 0.5476, 0.1583, 0.4267, 0.1564, 0.4296, 0.1329, 0.5545, 0.136, 0.201, 0.8417, 0.3218, 0.8399, 0.3224, 0.8626, 0.208, 0.864, 0.6932, 0.1642, 0.6684, 0.1601, 0.669, 0.1374, 0.6932, 0.1404, 0.6684, 0.1601, 0.5476, 0.1583, 0.5545, 0.136, 0.669, 0.1374, 0.08013, 0.8436, 0.201, 0.8417, 0.208, 0.864, 0.08306, 0.8671, 0.7866, 0.7794, 0.88, 0.7794, 0.88, 0.8193, 0.7866, 0.8193, 0.7866, 0.7814, 0.7866, 0.8237, 0.6932, 0.8237, 0.6932, 0.7814, 0.3221, 0.7826, 0.3466, 0.7827, 0.3466, 0.8251, 0.3219, 0.8283, 0.4739, 0.2175, 0.4095, 0.2173, 0.3593, 0.1749, 0.4279, 0.1716, 0.06293, 0.7827, 0.1273, 0.7825, 0.08128, 0.8284, 0.01269, 0.8251, 0.573, 0.2174, 0.4739, 0.2175, 0.4279, 0.1716, 0.5527, 0.1702, 0.2264, 0.7826, 0.3221, 0.7826, 0.3219, 0.8283, 0.2061, 0.8298, 0.6932, 0.2173, 0.6687, 0.2174, 0.6685, 0.1717, 0.6932, 0.1749, 0.6687, 0.2174, 0.573, 0.2174, 0.5527, 0.1702, 0.6685, 0.1717, 0.1273, 0.7825, 0.2264, 0.7826, 0.2061, 0.8298, 0.08128, 0.8284, 0.7866, 0.7377, 0.88, 0.7377, 0.88, 0.7585, 0.7866, 0.7585, 0.7866, 0.7388, 0.7866, 0.7601, 0.6932, 0.7601, 0.6932, 0.7388, 0.3216, 0.74, 0.3466, 0.7401, 0.3466, 0.7614, 0.3219, 0.7613, 0.4912, 0.2601, 0.4281, 0.2599, 0.4188, 0.2386, 0.4906, 0.2388, 0.08147, 0.7401, 0.1446, 0.7399, 0.144, 0.7612, 0.0722, 0.7614, 0.5797, 0.26, 0.4912, 0.2601, 0.4906, 0.2388, 0.5764, 0.2387, 0.2331, 0.74, 0.3216, 0.74, 0.3219, 0.7613, 0.2298, 0.7613, 0.6932, 0.2599, 0.6682, 0.26, 0.6684, 0.2387, 0.6932, 0.2386, 0.6682, 0.26, 0.5797, 0.26, 0.5764, 0.2387, 0.6684, 0.2387, 0.1446, 0.7399, 0.2331, 0.74, 0.2298, 0.7613, 0.144, 0.7612])
me_cube_003.materials.append(mat_material_006)
me_cube_003.use_remesh_preserve_volume = False
me_cube_003.use_remesh_preserve_attributes = False
me_cube_003.use_mirror_vertex_groups = False
me_cube_003.update()

# ---- objects
ob_point = bpy.data.objects.new('Point', light_point)
ob_cube_002 = bpy.data.objects.new('Cube.002', me_cube_003)

# ---- transforms, parenting, visibility, modifiers, constraints
ob_point.location = (-1.694, 1.061, 1.519)
ob_point.lineart.crease_threshold = 0.0
ob_cube_002.location = (0.1948, 1.492, 0.7164)
ob_cube_002.scale = (0.02, 0.0075, 0.02)
ob_cube_002.lineart.crease_threshold = 0.0
_m = ob_cube_002.modifiers.new('Subsurf', 'SUBSURF')
_m.uv_smooth = 'PRESERVE_CORNERS'
_m.quality = 2
_m.levels = 3
_m.show_only_control_edges = False

# ---- collection membership
col_collection_1.objects.link(ob_point)
col_collection_1.objects.link(ob_cube_002)

# ---- scene / render settings (as saved in the file)
scene.frame_start = 1; scene.frame_end = 250; scene.frame_set(1)
scene.render.engine = 'CYCLES'
scene.render.resolution_percentage = 50
scene.render.dither_intensity = 0.0
scene.cycles.use_denoising = False
scene.cycles.samples = 10
scene.cycles.sampling_pattern = 'TABULATED_SOBOL'
scene.cycles.light_sampling_threshold = 0.0
scene.cycles.use_adaptive_sampling = False
scene.cycles.use_light_tree = False
scene.cycles.blur_glossy = 0.0
scene.cycles.volume_bounces = 1
scene.cycles.pixel_filter_type = 'GAUSSIAN'
scene.cycles.sample_clamp_indirect = 0.0
scene.view_settings.view_transform = 'Standard'
bpy.context.view_layer.update()

# ---- added for rendering (the .blend has no active camera): camera
cam_auto = bpy.data.cameras.new('AutoCamera')
cam_auto.lens = 50.0
cam_auto.sensor_width = 36.0
cam_auto.clip_end = 1000.0
ob_auto_camera = bpy.data.objects.new('AutoCamera', cam_auto)
scene.collection.objects.link(ob_auto_camera)
ob_auto_camera.location = (2.27318, -1.14953, 2.3651)
ob_auto_camera.rotation_euler = (1.09748, -7.21219e-08, 0.694738)
scene.camera = ob_auto_camera
bpy.context.view_layer.update()
